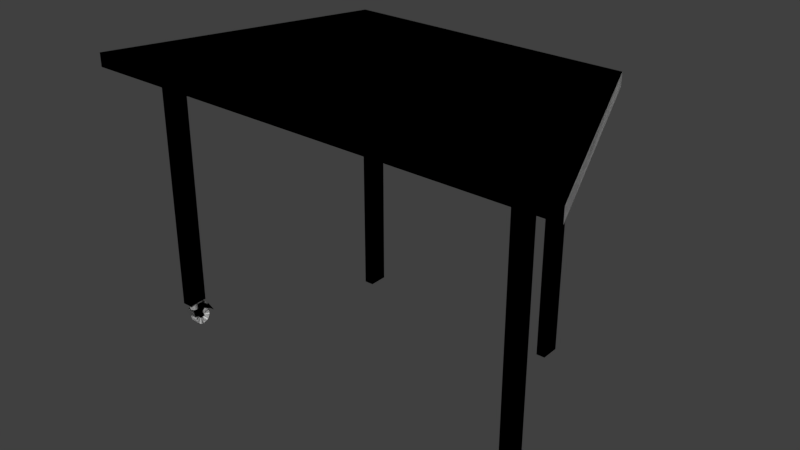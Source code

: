 # Source: trapezoid_table.blend  (saved by Blender 2.79.0; exported with 4.5.12 LTS)
import bpy
from mathutils import Matrix  # noqa: F401  (used for matrix-valued properties, if any)

bpy.ops.wm.read_factory_settings(use_empty=True)
scene = bpy.context.scene
scene.name = 'Scene'

# ---- collections
col_collection_11 = bpy.data.collections.new('Collection 11'); scene.collection.children.link(col_collection_11)

# ---- materials (node trees are filled in below, after node groups)
mat_material_001 = bpy.data.materials.new('Material_001')
mat_material_001.alpha_threshold = 0.0
mat_material_001.specular_color = (0.5, 0.5, 0.5)
mat_material_001.roughness = 0.5
mat_material_002 = bpy.data.materials.new('Material_002')
mat_material_002.alpha_threshold = 0.0
mat_material_002.specular_color = (0.5, 0.5, 0.5)
mat_material_002.roughness = 0.5
mat_material_003 = bpy.data.materials.new('Material.003')
mat_material_003.alpha_threshold = 0.0
mat_material_003.specular_color = (0.5, 0.5, 0.5)
mat_material_003.roughness = 0.5
mat_material_001_1 = bpy.data.materials.new('Material.001')
mat_material_001_1.alpha_threshold = 0.0
mat_material_001_1.roughness = 0.5
mat_material_002_1 = bpy.data.materials.new('Material.002')
mat_material_002_1.alpha_threshold = 0.0
mat_material_002_1.roughness = 0.5
mat_material = bpy.data.materials.new('Material')
mat_material.alpha_threshold = 0.0
mat_material.roughness = 0.5

# ---- material node trees
mat_material_001_1.use_nodes = True; mat_material_001_1.node_tree.nodes.clear()
_N = mat_material_001_1.node_tree.nodes; _L = mat_material_001_1.node_tree.links
n0 = _N.new('ShaderNodeOutputMaterial'); n0.name = 'Material Output'; n0.location = (460, 300)
n1 = _N.new('ShaderNodeBsdfDiffuse'); n1.name = 'Diffuse BSDF'; n1.location = (10, 300)
n1.inputs[0].default_value = (0.233, 0.233, 0.233, 1.0)
n2 = _N.new('ShaderNodeMixShader'); n2.name = 'Mix Shader'; n2.location = (240, 313)
n3 = _N.new('ShaderNodeBsdfAnisotropic'); n3.name = 'Glossy BSDF'; n3.location = (2, 170)
n3.distribution = 'GGX'
n3.inputs[1].default_value = 0.4472
_L.new(n1.outputs[0], n2.inputs[1])
_L.new(n2.outputs[0], n0.inputs[0])
_L.new(n3.outputs[0], n2.inputs[2])
n0.is_active_output = True
mat_material_002_1.use_nodes = True; mat_material_002_1.node_tree.nodes.clear()
_N = mat_material_002_1.node_tree.nodes; _L = mat_material_002_1.node_tree.links
n0 = _N.new('ShaderNodeOutputMaterial'); n0.name = 'Material Output'; n0.location = (300, 300)
n1 = _N.new('ShaderNodeBsdfDiffuse'); n1.name = 'Diffuse BSDF'; n1.location = (10, 300)
n1.inputs[0].default_value = (0.0985, 0.0985, 0.0985, 1.0)
_L.new(n1.outputs[0], n0.inputs[0])
n0.is_active_output = True
mat_material.use_nodes = True; mat_material.node_tree.nodes.clear()
_N = mat_material.node_tree.nodes; _L = mat_material.node_tree.links
n0 = _N.new('ShaderNodeOutputMaterial'); n0.name = 'Material Output'; n0.location = (300, 300)
n1 = _N.new('ShaderNodeBsdfDiffuse'); n1.name = 'Diffuse BSDF'; n1.location = (10, 300)
_L.new(n1.outputs[0], n0.inputs[0])
n0.is_active_output = True

# ---- world
world_world = bpy.data.worlds.new('World'); scene.world = world_world
world_world.color = (0.05088, 0.05088, 0.05088)
world_world.use_sun_shadow = False
world_world.sun_shadow_jitter_overblur = 0.0
world_world.cycles.sampling_method = 'MANUAL'

# ---- meshes
me_cylinder_000 = bpy.data.meshes.new('Cylinder.000')
me_cylinder_000.from_pydata([(49.84, 21.88, 57.38), (49.84, 21.88, 59.38), (50.04, 21.86, 57.38), (50.04, 21.86, 59.38), (50.22, 21.81, 57.38), (50.22, 21.81, 59.38), (50.4, 21.71, 57.38), (50.4, 21.71, 59.38), (50.55, 21.59, 57.38), (50.55, 21.59, 59.38), (50.67, 21.44, 57.38), (50.67, 21.44, 59.38), (50.77, 21.27, 57.38), (50.77, 21.27, 59.38), (50.82, 21.08, 57.38), (50.82, 21.08, 59.38), (50.84, 20.88, 57.38), (50.84, 20.88, 59.38), (50.82, 20.69, 57.38), (50.82, 20.69, 59.38), (50.77, 20.5, 57.38), (50.77, 20.5, 59.38), (50.67, 20.33, 57.38), (50.67, 20.33, 59.38), (50.55, 20.18, 57.38), (50.55, 20.18, 59.38), (50.4, 20.05, 57.38), (50.4, 20.05, 59.38), (50.22, 19.96, 57.38), (50.22, 19.96, 59.38), (50.04, 19.9, 57.38), (50.04, 19.9, 59.38), (49.84, 19.88, 57.38), (49.84, 19.88, 59.38), (49.65, 19.9, 57.38), (49.65, 19.9, 59.38), (49.46, 19.96, 57.38), (49.46, 19.96, 59.38), (49.29, 20.05, 57.38), (49.29, 20.05, 59.38), (49.13, 20.18, 57.38), (49.13, 20.18, 59.38), (49.01, 20.33, 57.38), (49.01, 20.33, 59.38), (48.92, 20.5, 57.38), (48.92, 20.5, 59.38), (48.86, 20.69, 57.38), (48.86, 20.69, 59.38), (48.84, 20.88, 57.38), (48.84, 20.88, 59.38), (48.86, 21.08, 57.38), (48.86, 21.08, 59.38), (48.92, 21.27, 57.38), (48.92, 21.27, 59.38), (49.01, 21.44, 57.38), (49.01, 21.44, 59.38), (49.13, 21.59, 57.38), (49.13, 21.59, 59.38), (49.29, 21.71, 57.38), (49.29, 21.71, 59.38), (49.46, 21.81, 57.38), (49.46, 21.81, 59.38), (49.65, 21.86, 57.38), (49.65, 21.86, 59.38), (48.79, 21.22, 62.21), (50.78, 21.22, 62.21), (48.79, 21.17, 61.78), (50.78, 21.17, 61.78), (48.79, 21.05, 61.37), (50.78, 21.05, 61.37), (48.79, 20.85, 60.99), (50.78, 20.85, 60.99), (48.79, 20.57, 60.66), (50.78, 20.57, 60.66), (48.79, 20.24, 60.38), (50.78, 20.24, 60.38), (48.79, 19.86, 60.18), (50.78, 19.86, 60.18), (48.79, 19.45, 60.05), (50.78, 19.45, 60.05), (48.79, 19.02, 60.01), (50.78, 19.02, 60.01), (48.79, 18.59, 60.05), (50.78, 18.59, 60.05), (48.79, 18.17, 60.18), (50.78, 18.17, 60.18), (48.79, 17.79, 60.38), (50.78, 17.79, 60.38), (48.79, 17.46, 60.66), (50.78, 17.46, 60.66), (48.79, 17.19, 60.99), (50.78, 17.19, 60.99), (48.79, 16.98, 61.37), (50.78, 16.98, 61.37), (48.79, 16.86, 61.78), (50.78, 16.86, 61.78), (48.79, 16.82, 62.21), (50.78, 16.82, 62.21), (48.79, 16.86, 62.64), (50.78, 16.86, 62.64), (48.79, 16.98, 63.06), (50.78, 16.98, 63.06), (48.79, 17.19, 63.44), (50.78, 17.19, 63.44), (48.79, 17.46, 63.77), (50.78, 17.46, 63.77), (48.79, 17.79, 64.04), (50.78, 17.79, 64.04), (48.79, 18.17, 64.25), (50.78, 18.17, 64.25), (48.79, 18.59, 64.37), (50.78, 18.59, 64.37), (48.79, 19.02, 64.41), (50.78, 19.02, 64.41), (48.79, 19.45, 64.37), (50.78, 19.45, 64.37), (48.79, 19.86, 64.25), (50.78, 19.86, 64.25), (48.79, 20.24, 64.04), (50.78, 20.24, 64.04), (48.79, 20.57, 63.77), (50.78, 20.57, 63.77), (48.79, 20.85, 63.44), (50.78, 20.85, 63.44), (48.79, 21.05, 63.06), (50.78, 21.05, 63.06), (48.79, 21.17, 62.64), (50.78, 21.17, 62.64), (50.34, 19.74, 62.07), (50.34, 19.75, 62.21), (50.34, 19.69, 61.93), (50.34, 19.63, 61.81), (50.34, 19.53, 61.69), (50.34, 19.42, 61.6), (50.34, 19.3, 61.54), (50.34, 19.16, 61.49), (50.34, 19.02, 61.48), (50.34, 18.87, 61.49), (50.34, 18.74, 61.54), (50.34, 18.61, 61.6), (50.34, 18.5, 61.69), (50.34, 18.41, 61.81), (50.34, 18.34, 61.93), (50.34, 18.3, 62.07), (50.34, 18.28, 62.21), (50.34, 18.3, 62.36), (50.34, 18.34, 62.49), (50.34, 18.41, 62.62), (50.34, 18.5, 62.73), (50.34, 18.61, 62.82), (50.34, 18.74, 62.89), (50.34, 18.87, 62.93), (50.34, 19.02, 62.95), (50.34, 19.16, 62.93), (50.34, 19.3, 62.89), (50.34, 19.42, 62.82), (50.34, 19.53, 62.73), (50.34, 19.63, 62.62), (50.34, 19.69, 62.49), (50.34, 19.74, 62.36), (49.38, 19.8, 62.21), (49.38, 19.79, 62.06), (49.38, 19.74, 61.91), (49.38, 19.67, 61.78), (49.38, 19.57, 61.66), (49.38, 19.45, 61.56), (49.38, 19.32, 61.49), (49.38, 19.17, 61.44), (49.38, 19.02, 61.43), (49.38, 18.86, 61.44), (49.38, 18.72, 61.49), (49.38, 18.58, 61.56), (49.38, 18.46, 61.66), (49.38, 18.36, 61.78), (49.38, 18.29, 61.91), (49.38, 18.24, 62.06), (49.38, 18.23, 62.21), (49.38, 18.24, 62.37), (49.38, 18.29, 62.51), (49.38, 18.36, 62.65), (49.38, 18.46, 62.77), (49.38, 18.58, 62.87), (49.38, 18.72, 62.94), (49.38, 18.86, 62.98), (49.38, 19.02, 63.0), (49.38, 19.17, 62.98), (49.38, 19.32, 62.94), (49.38, 19.45, 62.87), (49.38, 19.57, 62.77), (49.38, 19.67, 62.65), (49.38, 19.74, 62.51), (49.38, 19.79, 62.37), (50.82, 21.47, 61.5), (50.82, 21.96, 59.46), (50.82, 19.92, 61.5), (50.82, 19.92, 59.46), (48.78, 21.47, 61.5), (48.78, 21.96, 59.46), (48.78, 19.92, 61.5), (48.78, 19.92, 59.46), (50.82, 18.44, 59.46), (50.82, 18.44, 60.06), (48.78, 18.44, 60.06), (48.78, 18.44, 59.46), (50.82, 16.75, 59.46), (50.82, 15.19, 62.02), (48.78, 15.19, 62.02), (48.78, 16.75, 59.46), (50.82, 16.75, 59.46), (48.78, 16.75, 59.46), (48.78, 16.4, 61.04), (48.78, 17.18, 58.91), (50.82, 16.4, 61.04), (50.82, 17.18, 58.91), (48.78, 17.25, 59.46), (50.82, 17.25, 59.46), (48.78, 16.51, 60.98), (50.82, 16.51, 60.98), (48.78, 19.18, 60.78), (48.78, 19.18, 59.46), (50.82, 19.18, 60.78), (50.82, 19.18, 59.46), (49.46, 19.92, 61.5), (50.14, 19.92, 61.5), (50.14, 19.92, 59.46), (49.46, 19.92, 59.46), (50.14, 21.47, 61.5), (49.46, 21.47, 61.5), (49.46, 21.96, 59.46), (50.14, 21.96, 59.46), (49.46, 18.44, 60.06), (50.14, 18.44, 60.06), (50.14, 18.44, 59.46), (49.46, 18.44, 59.46), (49.46, 15.19, 62.02), (50.14, 15.19, 62.02), (50.14, 16.75, 59.46), (49.46, 16.75, 59.46), (49.46, 17.18, 58.91), (50.14, 17.18, 58.91), (50.14, 16.4, 61.04), (49.46, 16.4, 61.04), (50.14, 16.51, 60.98), (49.46, 16.51, 60.98), (49.46, 17.25, 59.46), (50.14, 17.25, 59.46), (49.46, 19.18, 59.46), (50.14, 19.18, 59.46), (50.14, 19.18, 60.78), (49.46, 19.18, 60.78), (50.14, 18.96, 62.37), (50.82, 18.96, 62.37), (50.82, 18.57, 62.1), (50.14, 18.57, 62.1), (48.78, 19.01, 62.23), (48.78, 18.67, 61.97), (49.46, 18.67, 61.97), (49.46, 19.01, 62.23), (-48.9, 21.47, 61.5), (-48.9, 21.96, 59.46), (-48.9, 19.92, 61.5), (-48.9, 19.92, 59.46), (-50.94, 21.47, 61.5), (-50.94, 21.96, 59.46), (-50.94, 19.92, 61.5), (-50.94, 19.92, 59.46), (-48.9, 18.45, 59.46), (-48.9, 18.45, 60.06), (-50.94, 18.45, 60.06), (-50.94, 18.45, 59.46), (-48.9, 16.75, 59.46), (-48.9, 15.19, 62.02), (-50.94, 15.19, 62.02), (-50.94, 16.75, 59.46), (-48.9, 16.75, 59.46), (-50.94, 16.75, 59.46), (-50.94, 16.4, 61.04), (-50.94, 17.18, 58.91), (-48.9, 16.4, 61.04), (-48.9, 17.18, 58.91), (-50.94, 17.25, 59.46), (-48.9, 17.25, 59.46), (-50.94, 16.51, 60.98), (-48.9, 16.51, 60.98), (-50.94, 19.18, 60.78), (-50.94, 19.18, 59.46), (-48.9, 19.18, 60.78), (-48.9, 19.18, 59.46), (-50.26, 19.92, 61.5), (-49.58, 19.92, 61.5), (-49.58, 19.92, 59.46), (-50.26, 19.92, 59.46), (-49.58, 21.47, 61.5), (-50.26, 21.47, 61.5), (-50.26, 21.96, 59.46), (-49.58, 21.96, 59.46), (-50.26, 18.45, 60.06), (-49.58, 18.45, 60.06), (-49.58, 18.45, 59.46), (-50.26, 18.45, 59.46), (-50.26, 15.19, 62.02), (-49.58, 15.19, 62.02), (-49.58, 16.75, 59.46), (-50.26, 16.75, 59.46), (-50.26, 17.18, 58.91), (-49.58, 17.18, 58.91), (-49.58, 16.4, 61.04), (-50.26, 16.4, 61.04), (-49.58, 16.51, 60.98), (-50.26, 16.51, 60.98), (-50.26, 17.25, 59.46), (-49.58, 17.25, 59.46), (-50.26, 19.18, 59.46), (-49.58, 19.18, 59.46), (-49.58, 19.18, 60.78), (-50.26, 19.18, 60.78), (-49.58, 18.96, 62.37), (-48.9, 18.96, 62.37), (-48.9, 18.57, 62.1), (-49.58, 18.57, 62.1), (-50.94, 19.01, 62.23), (-50.94, 18.67, 61.97), (-50.26, 18.67, 61.97), (-50.26, 19.01, 62.23), (-49.88, 21.88, 57.38), (-49.88, 21.88, 59.38), (-49.69, 21.86, 57.38), (-49.69, 21.86, 59.38), (-49.5, 21.81, 57.38), (-49.5, 21.81, 59.38), (-49.33, 21.71, 57.38), (-49.33, 21.71, 59.38), (-49.17, 21.59, 57.38), (-49.17, 21.59, 59.38), (-49.05, 21.44, 57.38), (-49.05, 21.44, 59.38), (-48.96, 21.27, 57.38), (-48.96, 21.27, 59.38), (-48.9, 21.08, 57.38), (-48.9, 21.08, 59.38), (-48.88, 20.88, 57.38), (-48.88, 20.88, 59.38), (-48.9, 20.69, 57.38), (-48.9, 20.69, 59.38), (-48.96, 20.5, 57.38), (-48.96, 20.5, 59.38), (-49.05, 20.33, 57.38), (-49.05, 20.33, 59.38), (-49.17, 20.18, 57.38), (-49.17, 20.18, 59.38), (-49.33, 20.05, 57.38), (-49.33, 20.05, 59.38), (-49.5, 19.96, 57.38), (-49.5, 19.96, 59.38), (-49.69, 19.9, 57.38), (-49.69, 19.9, 59.38), (-49.88, 19.88, 57.38), (-49.88, 19.88, 59.38), (-50.08, 19.9, 57.38), (-50.08, 19.9, 59.38), (-50.26, 19.96, 57.38), (-50.26, 19.96, 59.38), (-50.44, 20.05, 57.38), (-50.44, 20.05, 59.38), (-50.59, 20.18, 57.38), (-50.59, 20.18, 59.38), (-50.71, 20.33, 57.38), (-50.71, 20.33, 59.38), (-50.81, 20.5, 57.38), (-50.81, 20.5, 59.38), (-50.86, 20.69, 57.38), (-50.86, 20.69, 59.38), (-50.88, 20.88, 57.38), (-50.88, 20.88, 59.38), (-50.86, 21.08, 57.38), (-50.86, 21.08, 59.38), (-50.81, 21.27, 57.38), (-50.81, 21.27, 59.38), (-50.71, 21.44, 57.38), (-50.71, 21.44, 59.38), (-50.59, 21.59, 57.38), (-50.59, 21.59, 59.38), (-50.44, 21.71, 57.38), (-50.44, 21.71, 59.38), (-50.26, 21.81, 57.38), (-50.26, 21.81, 59.38), (-50.08, 21.86, 57.38), (-50.08, 21.86, 59.38), (-50.93, 21.22, 62.21), (-48.95, 21.22, 62.21), (-50.93, 21.17, 61.78), (-48.95, 21.17, 61.78), (-50.93, 21.05, 61.37), (-48.95, 21.05, 61.37), (-50.93, 20.85, 60.99), (-48.95, 20.85, 60.99), (-50.93, 20.57, 60.66), (-48.95, 20.57, 60.66), (-50.93, 20.24, 60.38), (-48.95, 20.24, 60.38), (-50.93, 19.86, 60.18), (-48.95, 19.86, 60.18), (-50.93, 19.45, 60.05), (-48.95, 19.45, 60.05), (-50.93, 19.02, 60.01), (-48.95, 19.02, 60.01), (-50.93, 18.59, 60.05), (-48.95, 18.59, 60.05), (-50.93, 18.17, 60.18), (-48.95, 18.17, 60.18), (-50.93, 17.79, 60.38), (-48.95, 17.79, 60.38), (-50.93, 17.46, 60.66), (-48.95, 17.46, 60.66), (-50.93, 17.19, 60.99), (-48.95, 17.19, 60.99), (-50.93, 16.98, 61.37), (-48.95, 16.98, 61.37), (-50.93, 16.86, 61.78), (-48.95, 16.86, 61.78), (-50.93, 16.82, 62.21), (-48.95, 16.82, 62.21), (-50.93, 16.86, 62.64), (-48.95, 16.86, 62.64), (-50.93, 16.98, 63.06), (-48.95, 16.98, 63.06), (-50.93, 17.19, 63.44), (-48.95, 17.19, 63.44), (-50.93, 17.46, 63.77), (-48.95, 17.46, 63.77), (-50.93, 17.79, 64.04), (-48.95, 17.79, 64.04), (-50.93, 18.17, 64.25), (-48.95, 18.17, 64.25), (-50.93, 18.59, 64.37), (-48.95, 18.59, 64.37), (-50.93, 19.02, 64.41), (-48.95, 19.02, 64.41), (-50.93, 19.45, 64.37), (-48.95, 19.45, 64.37), (-50.93, 19.86, 64.25), (-48.95, 19.86, 64.25), (-50.93, 20.24, 64.04), (-48.95, 20.24, 64.04), (-50.93, 20.57, 63.77), (-48.95, 20.57, 63.77), (-50.93, 20.85, 63.44), (-48.95, 20.85, 63.44), (-50.93, 21.05, 63.06), (-48.95, 21.05, 63.06), (-50.93, 21.17, 62.64), (-48.95, 21.17, 62.64), (-49.38, 19.74, 62.07), (-49.38, 19.75, 62.21), (-49.38, 19.69, 61.93), (-49.38, 19.63, 61.81), (-49.38, 19.53, 61.69), (-49.38, 19.42, 61.6), (-49.38, 19.3, 61.54), (-49.38, 19.16, 61.49), (-49.38, 19.02, 61.48), (-49.38, 18.87, 61.49), (-49.38, 18.74, 61.54), (-49.38, 18.61, 61.6), (-49.38, 18.5, 61.69), (-49.38, 18.41, 61.81), (-49.38, 18.34, 61.93), (-49.38, 18.3, 62.07), (-49.38, 18.28, 62.21), (-49.38, 18.3, 62.36), (-49.38, 18.34, 62.49), (-49.38, 18.41, 62.62), (-49.38, 18.5, 62.73), (-49.38, 18.61, 62.82), (-49.38, 18.74, 62.89), (-49.38, 18.87, 62.93), (-49.38, 19.02, 62.95), (-49.38, 19.16, 62.93), (-49.38, 19.3, 62.89), (-49.38, 19.42, 62.82), (-49.38, 19.53, 62.73), (-49.38, 19.63, 62.62), (-49.38, 19.69, 62.49), (-49.38, 19.74, 62.36), (-50.35, 19.8, 62.21), (-50.35, 19.79, 62.06), (-50.35, 19.74, 61.91), (-50.35, 19.67, 61.78), (-50.35, 19.57, 61.66), (-50.35, 19.45, 61.56), (-50.35, 19.32, 61.49), (-50.35, 19.17, 61.44), (-50.35, 19.02, 61.43), (-50.35, 18.86, 61.44), (-50.35, 18.72, 61.49), (-50.35, 18.58, 61.56), (-50.35, 18.46, 61.66), (-50.35, 18.36, 61.78), (-50.35, 18.29, 61.91), (-50.35, 18.24, 62.06), (-50.35, 18.23, 62.21), (-50.35, 18.24, 62.37), (-50.35, 18.29, 62.51), (-50.35, 18.36, 62.65), (-50.35, 18.46, 62.77), (-50.35, 18.58, 62.87), (-50.35, 18.72, 62.94), (-50.35, 18.86, 62.98), (-50.35, 19.02, 63.0), (-50.35, 19.17, 62.98), (-50.35, 19.32, 62.94), (-50.35, 19.45, 62.87), (-50.35, 19.57, 62.77), (-50.35, 19.67, 62.65), (-50.35, 19.74, 62.51), (-50.35, 19.79, 62.37), (51.1, 22.96, 57.41), (51.1, 22.96, -6.369), (51.1, 17.86, 57.41), (51.1, 17.86, -6.369), (48.55, 22.96, 57.41), (48.55, 22.96, -6.369), (48.55, 17.86, 57.41), (48.55, 17.86, -6.369), (51.1, 22.96, -2.274), (51.1, 17.86, -2.274), (48.55, 17.86, -3.082), (48.55, 22.96, -3.082), (-51.09, 17.86, -6.369), (-51.09, 22.96, -6.369), (-51.09, 17.86, -2.274), (-51.09, 22.96, -2.274), (-48.69, 17.86, -6.369), (-48.69, 17.86, -3.082), (-48.69, 22.96, -6.369), (-48.69, 22.96, -3.082), (-51.09, 17.86, 58.05), (-51.09, 22.96, 58.05), (-48.69, 17.86, 58.05), (-48.69, 22.96, 58.05), (31.12, -25.61, 65.01), (31.12, -25.61, -6.369), (31.12, -30.71, 65.01), (31.12, -30.71, -6.369), (28.58, -25.61, 65.01), (28.58, -25.61, -6.369), (28.58, -30.71, 65.01), (28.58, -30.71, -6.369), (31.12, -25.61, -2.274), (31.12, -30.71, -2.274), (28.58, -30.71, -3.414), (28.58, -25.61, -3.414), (-28.92, -30.71, -6.369), (-28.92, -25.61, -6.369), (-28.92, -30.71, -2.274), (-28.92, -25.61, -2.274), (-26.52, -30.71, -6.369), (-26.52, -30.71, -3.414), (-26.52, -25.61, -6.369), (-26.52, -25.61, -3.414), (-28.92, -30.71, 64.99), (-28.92, -25.61, 64.99), (-26.52, -30.71, 64.99), (-26.52, -25.61, 64.99), (62.87, 30.73, -6.435), (62.87, 30.73, -10.0), (38.62, -35.55, -6.435), (38.62, -35.55, -10.0), (-64.6, 30.73, -6.435), (-64.6, 30.73, -10.0), (-37.78, -35.55, -6.435), (-37.78, -35.55, -10.0), (-33.19, -35.55, -6.435), (-33.19, -35.55, -10.0), (-56.92, 30.73, -6.435), (-56.92, 30.73, -10.0), (40.21, -31.19, -6.435), (40.21, -31.19, -10.0), (-39.55, -31.19, -6.435), (-39.55, -31.19, -10.0), (-34.75, -31.08, -10.0), (-34.75, -31.19, -6.435), (33.48, -35.55, -6.435), (54.3, 30.73, -10.0), (33.48, -35.55, -10.0), (54.3, 30.73, -6.435), (34.85, -31.19, -6.435), (34.85, -31.08, -10.0), (60.83, 25.16, -6.435), (-62.34, 25.16, -10.0), (-54.93, 25.26, -10.0), (-54.93, 25.16, -6.435), (60.83, 25.16, -10.0), (-62.34, 25.16, -6.435), (52.55, 25.16, -6.435), (52.55, 25.26, -10.0), (62.87, 30.73, -6.471), (38.62, -35.55, -6.471), (-37.78, -35.55, -6.47), (-64.6, 30.73, -6.47), (-56.92, 30.73, -6.47), (-33.19, -35.55, -6.47), (-39.55, -31.19, -6.47), (40.21, -31.19, -6.471), (33.48, -35.55, -6.471), (54.3, 30.73, -6.471), (60.83, 25.16, -6.471), (-62.34, 25.16, -6.47), (62.87, 30.73, -9.785), (38.62, -35.55, -9.785), (-37.78, -35.55, -9.785), (-64.6, 30.73, -9.785), (-56.92, 30.73, -9.785), (-33.19, -35.55, -9.785), (-39.55, -31.19, -9.785), (40.21, -31.19, -9.785), (33.48, -35.55, -9.785), (54.3, 30.73, -9.785), (60.83, 25.16, -9.785), (-62.34, 25.16, -9.785)], [(209, 208), (275, 274)], [(2, 1, 0), (4, 3, 2), (6, 5, 4), (8, 7, 6), (10, 9, 8), (12, 11, 10), (14, 13, 12), (16, 15, 14), (18, 17, 16), (20, 19, 18), (22, 21, 20), (24, 23, 22), (26, 25, 24), (28, 27, 26), (30, 29, 28), (32, 31, 30), (34, 33, 32), (36, 35, 34), (38, 37, 36), (40, 39, 38), (42, 41, 40), (44, 43, 42), (46, 45, 44), (48, 47, 46), (50, 49, 48), (52, 51, 50), (54, 53, 52), (56, 55, 54), (58, 57, 56), (60, 59, 58), (33, 49, 17), (62, 61, 60), (0, 63, 62), (34, 18, 2), (192, 195, 193), (219, 202, 218), (196, 199, 198), (192, 229, 226), (227, 198, 222), (229, 195, 224), (231, 220, 248), (233, 219, 246), (201, 221, 220), (206, 237, 234), (235, 212, 240), (237, 211, 238), (207, 206, 210), (238, 214, 244), (240, 217, 242), (214, 202, 203), (242, 201, 231), (244, 203, 233), (201, 215, 200), (212, 204, 217), (220, 195, 194), (246, 199, 225), (220, 253, 248), (199, 218, 198), (255, 198, 218), (249, 223, 222), (221, 224, 195), (247, 225, 224), (215, 232, 200), (245, 233, 232), (216, 230, 202), (243, 231, 230), (210, 243, 216), (241, 242, 243), (215, 239, 245), (239, 244, 245), (204, 239, 213), (236, 238, 239), (206, 241, 210), (234, 240, 241), (235, 204, 205), (234, 236, 235), (200, 247, 221), (232, 246, 247), (202, 249, 218), (230, 248, 249), (197, 225, 199), (228, 224, 225), (192, 223, 194), (226, 222, 223), (227, 197, 196), (226, 228, 227), (253, 251, 250), (253, 223, 248), (194, 252, 220), (250, 194, 223), (255, 257, 254), (222, 256, 249), (254, 222, 198), (256, 218, 249), (258, 261, 259), (285, 268, 284), (262, 265, 264), (258, 295, 292), (293, 264, 288), (295, 261, 290), (297, 286, 314), (299, 285, 312), (267, 287, 286), (272, 303, 300), (301, 278, 306), (303, 277, 304), (273, 272, 276), (304, 280, 310), (306, 283, 308), (280, 268, 269), (308, 267, 297), (310, 269, 299), (267, 281, 266), (278, 270, 283), (286, 261, 260), (312, 265, 291), (286, 319, 314), (265, 284, 264), (321, 264, 284), (315, 289, 288), (287, 290, 261), (313, 291, 290), (281, 298, 266), (311, 299, 298), (282, 296, 268), (309, 297, 296), (276, 309, 282), (307, 308, 309), (281, 305, 311), (305, 310, 311), (270, 305, 279), (302, 304, 305), (272, 307, 276), (300, 306, 307), (301, 270, 271), (300, 302, 301), (266, 313, 287), (298, 312, 313), (268, 315, 284), (296, 314, 315), (263, 291, 265), (294, 290, 291), (258, 289, 260), (292, 288, 289), (293, 263, 262), (292, 294, 293), (319, 317, 316), (319, 289, 314), (260, 318, 286), (316, 260, 289), (321, 323, 320), (288, 322, 315), (320, 288, 264), (322, 284, 315), (326, 325, 324), (328, 327, 326), (330, 329, 328), (332, 331, 330), (334, 333, 332), (336, 335, 334), (338, 337, 336), (340, 339, 338), (342, 341, 340), (344, 343, 342), (346, 345, 344), (348, 347, 346), (350, 349, 348), (352, 351, 350), (354, 353, 352), (356, 355, 354), (358, 357, 356), (360, 359, 358), (362, 361, 360), (364, 363, 362), (366, 365, 364), (368, 367, 366), (370, 369, 368), (372, 371, 370), (374, 373, 372), (376, 375, 374), (378, 377, 376), (380, 379, 378), (382, 381, 380), (384, 383, 382), (357, 375, 343), (386, 385, 384), (324, 387, 386), (358, 342, 374), (525, 517, 524), (526, 519, 525), (533, 528, 532), (527, 517, 521), (516, 522, 518), (523, 517, 519), (520, 524, 527), (520, 526, 522), (522, 525, 518), (518, 524, 516), (531, 528, 530), (528, 534, 532), (539, 533, 535), (529, 535, 534), (534, 527, 521), (535, 526, 527), (532, 521, 523), (533, 523, 526), (539, 536, 538), (531, 539, 535), (538, 530, 533), (536, 531, 530), (549, 541, 548), (550, 543, 549), (557, 552, 556), (551, 541, 545), (540, 546, 542), (545, 543, 547), (544, 548, 551), (544, 550, 546), (546, 549, 542), (542, 548, 540), (555, 552, 554), (552, 558, 556), (563, 557, 559), (553, 559, 558), (558, 551, 545), (551, 557, 550), (556, 545, 547), (557, 547, 550), (561, 562, 563), (555, 563, 559), (562, 554, 557), (560, 555, 554), (2, 3, 1), (4, 5, 3), (6, 7, 5), (8, 9, 7), (10, 11, 9), (12, 13, 11), (14, 15, 13), (16, 17, 15), (18, 19, 17), (20, 21, 19), (22, 23, 21), (24, 25, 23), (26, 27, 25), (28, 29, 27), (30, 31, 29), (32, 33, 31), (34, 35, 33), (36, 37, 35), (38, 39, 37), (40, 41, 39), (42, 43, 41), (44, 45, 43), (46, 47, 45), (48, 49, 47), (50, 51, 49), (52, 53, 51), (54, 55, 53), (56, 57, 55), (58, 59, 57), (60, 61, 59), (1, 3, 5), (5, 7, 1), (9, 11, 13), (13, 15, 17), (17, 19, 21), (21, 23, 25), (25, 27, 33), (29, 31, 33), (33, 35, 37), (37, 39, 41), (41, 43, 45), (45, 47, 41), (49, 51, 53), (53, 55, 57), (57, 59, 1), (61, 63, 1), (1, 7, 9), (9, 13, 1), (17, 21, 33), (27, 29, 33), (33, 37, 41), (41, 47, 49), (49, 53, 1), (59, 61, 1), (1, 13, 17), (21, 25, 33), (33, 41, 49), (53, 57, 1), (1, 17, 49), (62, 63, 61), (0, 1, 63), (2, 0, 62), (62, 60, 58), (58, 56, 54), (54, 52, 58), (50, 48, 46), (46, 44, 42), (42, 40, 34), (38, 36, 34), (34, 32, 26), (30, 28, 26), (26, 24, 22), (22, 20, 26), (18, 16, 14), (14, 12, 18), (10, 8, 6), (6, 4, 10), (2, 62, 50), (58, 52, 50), (50, 46, 34), (40, 38, 34), (32, 30, 26), (26, 20, 18), (18, 12, 2), (10, 4, 2), (62, 58, 50), (46, 42, 34), (34, 26, 18), (12, 10, 2), (2, 50, 34), (192, 194, 195), (219, 203, 202), (196, 197, 199), (192, 193, 229), (227, 196, 198), (229, 193, 195), (231, 201, 220), (233, 203, 219), (201, 200, 221), (206, 207, 237), (235, 205, 212), (237, 207, 211), (216, 214, 207), (211, 207, 214), (210, 216, 207), (238, 211, 214), (240, 212, 217), (214, 216, 202), (242, 217, 201), (244, 214, 203), (201, 217, 215), (215, 217, 204), (212, 205, 204), (204, 213, 215), (220, 221, 195), (246, 219, 199), (220, 252, 253), (199, 219, 218), (255, 254, 198), (249, 248, 223), (221, 247, 224), (247, 246, 225), (215, 245, 232), (245, 244, 233), (216, 243, 230), (243, 242, 231), (210, 241, 243), (241, 240, 242), (215, 213, 239), (239, 238, 244), (204, 236, 239), (236, 237, 238), (206, 234, 241), (234, 235, 240), (235, 236, 204), (234, 237, 236), (200, 232, 247), (232, 233, 246), (202, 230, 249), (230, 231, 248), (197, 228, 225), (228, 229, 224), (192, 226, 223), (226, 227, 222), (227, 228, 197), (226, 229, 228), (253, 252, 251), (253, 250, 223), (194, 251, 252), (250, 251, 194), (255, 256, 257), (222, 257, 256), (254, 257, 222), (256, 255, 218), (258, 260, 261), (285, 269, 268), (262, 263, 265), (258, 259, 295), (293, 262, 264), (295, 259, 261), (297, 267, 286), (299, 269, 285), (267, 266, 287), (272, 273, 303), (301, 271, 278), (303, 273, 277), (282, 280, 273), (277, 273, 280), (276, 282, 273), (304, 277, 280), (306, 278, 283), (280, 282, 268), (308, 283, 267), (310, 280, 269), (267, 283, 281), (281, 283, 270), (278, 271, 270), (270, 279, 281), (286, 287, 261), (312, 285, 265), (286, 318, 319), (265, 285, 284), (321, 320, 264), (315, 314, 289), (287, 313, 290), (313, 312, 291), (281, 311, 298), (311, 310, 299), (282, 309, 296), (309, 308, 297), (276, 307, 309), (307, 306, 308), (281, 279, 305), (305, 304, 310), (270, 302, 305), (302, 303, 304), (272, 300, 307), (300, 301, 306), (301, 302, 270), (300, 303, 302), (266, 298, 313), (298, 299, 312), (268, 296, 315), (296, 297, 314), (263, 294, 291), (294, 295, 290), (258, 292, 289), (292, 293, 288), (293, 294, 263), (292, 295, 294), (319, 318, 317), (319, 316, 289), (260, 317, 318), (316, 317, 260), (321, 322, 323), (288, 323, 322), (320, 323, 288), (322, 321, 284), (326, 327, 325), (328, 329, 327), (330, 331, 329), (332, 333, 331), (334, 335, 333), (336, 337, 335), (338, 339, 337), (340, 341, 339), (342, 343, 341), (344, 345, 343), (346, 347, 345), (348, 349, 347), (350, 351, 349), (352, 353, 351), (354, 355, 353), (356, 357, 355), (358, 359, 357), (360, 361, 359), (362, 363, 361), (364, 365, 363), (366, 367, 365), (368, 369, 367), (370, 371, 369), (372, 373, 371), (374, 375, 373), (376, 377, 375), (378, 379, 377), (380, 381, 379), (382, 383, 381), (384, 385, 383), (325, 327, 329), (329, 331, 333), (333, 335, 339), (337, 339, 335), (341, 343, 339), (345, 347, 343), (349, 351, 353), (353, 355, 357), (357, 359, 361), (361, 363, 365), (365, 367, 371), (369, 371, 367), (373, 375, 371), (377, 379, 375), (381, 383, 385), (385, 387, 325), (325, 329, 333), (333, 339, 325), (343, 347, 349), (349, 353, 357), (357, 361, 365), (365, 371, 357), (375, 379, 381), (381, 385, 325), (325, 339, 343), (343, 349, 357), (357, 371, 375), (375, 381, 325), (325, 343, 375), (386, 387, 385), (324, 325, 387), (326, 324, 386), (386, 384, 326), (382, 380, 378), (378, 376, 374), (374, 372, 370), (370, 368, 366), (366, 364, 362), (362, 360, 366), (358, 356, 354), (354, 352, 358), (350, 348, 346), (346, 344, 342), (342, 340, 338), (338, 336, 334), (334, 332, 330), (330, 328, 334), (326, 384, 382), (382, 378, 326), (374, 370, 366), (366, 360, 358), (358, 352, 350), (350, 346, 358), (342, 338, 326), (334, 328, 326), (326, 378, 374), (374, 366, 358), (358, 346, 342), (338, 334, 326), (326, 374, 342), (525, 519, 517), (526, 523, 519), (533, 530, 528), (527, 524, 517), (516, 520, 522), (523, 521, 517), (520, 516, 524), (520, 527, 526), (522, 526, 525), (518, 525, 524), (531, 529, 528), (528, 529, 534), (539, 538, 533), (529, 531, 535), (534, 535, 527), (535, 533, 526), (532, 534, 521), (533, 532, 523), (539, 537, 536), (531, 537, 539), (538, 536, 530), (536, 537, 531), (549, 543, 541), (550, 547, 543), (557, 554, 552), (551, 548, 541), (540, 544, 546), (545, 541, 543), (544, 540, 548), (544, 551, 550), (546, 550, 549), (542, 549, 548), (555, 553, 552), (552, 553, 558), (563, 562, 557), (553, 555, 559), (558, 559, 551), (551, 559, 557), (556, 558, 545), (557, 556, 547), (561, 560, 562), (555, 561, 563), (562, 560, 554), (560, 561, 555), (66, 65, 64), (68, 67, 66), (70, 69, 68), (72, 71, 70), (74, 73, 72), (76, 75, 74), (78, 77, 76), (80, 79, 78), (82, 81, 80), (84, 83, 82), (86, 85, 84), (88, 87, 86), (90, 89, 88), (92, 91, 90), (94, 93, 92), (96, 95, 94), (98, 97, 96), (100, 99, 98), (102, 101, 100), (104, 103, 102), (106, 105, 104), (108, 107, 106), (110, 109, 108), (112, 111, 110), (114, 113, 112), (114, 117, 115), (116, 119, 117), (120, 119, 118), (120, 123, 121), (122, 125, 123), (115, 152, 113), (124, 127, 125), (126, 65, 127), (68, 163, 70), (144, 152, 129), (131, 69, 71), (140, 87, 89), (107, 148, 105), (158, 123, 125), (81, 135, 79), (99, 144, 97), (117, 153, 115), (73, 131, 71), (141, 89, 91), (109, 149, 107), (159, 125, 127), (137, 81, 83), (101, 145, 99), (119, 154, 117), (75, 132, 73), (93, 141, 91), (151, 109, 111), (67, 129, 65), (65, 159, 127), (85, 137, 83), (147, 101, 103), (156, 119, 121), (134, 75, 77), (95, 142, 93), (152, 111, 113), (130, 67, 69), (87, 138, 85), (148, 103, 105), (123, 156, 121), (135, 77, 79), (144, 95, 97), (177, 165, 161), (86, 172, 88), (180, 106, 104), (122, 190, 124), (167, 80, 78), (176, 98, 96), (114, 186, 116), (70, 164, 72), (88, 173, 90), (106, 182, 108), (190, 126, 124), (80, 169, 82), (98, 178, 100), (186, 118, 116), (164, 74, 72), (173, 92, 90), (182, 110, 108), (64, 161, 66), (191, 64, 126), (82, 170, 84), (100, 179, 102), (118, 188, 120), (74, 166, 76), (92, 175, 94), (110, 184, 112), (161, 68, 66), (170, 86, 84), (102, 180, 104), (120, 189, 122), (166, 78, 76), (94, 176, 96), (184, 114, 112), (390, 389, 388), (392, 391, 390), (394, 393, 392), (396, 395, 394), (398, 397, 396), (400, 399, 398), (402, 401, 400), (404, 403, 402), (406, 405, 404), (408, 407, 406), (410, 409, 408), (412, 411, 410), (414, 413, 412), (416, 415, 414), (418, 417, 416), (420, 419, 418), (422, 421, 420), (424, 423, 422), (426, 425, 424), (428, 427, 426), (430, 429, 428), (432, 431, 430), (434, 433, 432), (436, 435, 434), (438, 437, 436), (438, 441, 439), (440, 443, 441), (444, 443, 442), (444, 447, 445), (446, 449, 447), (439, 476, 437), (448, 451, 449), (450, 389, 451), (392, 487, 394), (468, 476, 453), (455, 393, 395), (464, 411, 413), (431, 472, 429), (482, 447, 449), (405, 459, 403), (423, 468, 421), (441, 477, 439), (397, 455, 395), (465, 413, 415), (433, 473, 431), (483, 449, 451), (461, 405, 407), (425, 469, 423), (443, 478, 441), (399, 456, 397), (417, 465, 415), (475, 433, 435), (391, 453, 389), (389, 483, 451), (409, 461, 407), (471, 425, 427), (480, 443, 445), (458, 399, 401), (419, 466, 417), (476, 435, 437), (454, 391, 393), (411, 462, 409), (472, 427, 429), (447, 480, 445), (459, 401, 403), (468, 419, 421), (501, 489, 485), (410, 496, 412), (504, 430, 428), (446, 514, 448), (491, 404, 402), (500, 422, 420), (438, 510, 440), (394, 488, 396), (412, 497, 414), (430, 506, 432), (514, 450, 448), (404, 493, 406), (422, 502, 424), (510, 442, 440), (488, 398, 396), (497, 416, 414), (506, 434, 432), (388, 485, 390), (515, 388, 450), (406, 494, 408), (424, 503, 426), (442, 512, 444), (398, 490, 400), (416, 499, 418), (434, 508, 436), (485, 392, 390), (494, 410, 408), (426, 504, 428), (444, 513, 446), (490, 402, 400), (418, 500, 420), (508, 438, 436), (66, 67, 65), (68, 69, 67), (70, 71, 69), (72, 73, 71), (74, 75, 73), (76, 77, 75), (78, 79, 77), (80, 81, 79), (82, 83, 81), (84, 85, 83), (86, 87, 85), (88, 89, 87), (90, 91, 89), (92, 93, 91), (94, 95, 93), (96, 97, 95), (98, 99, 97), (100, 101, 99), (102, 103, 101), (104, 105, 103), (106, 107, 105), (108, 109, 107), (110, 111, 109), (112, 113, 111), (114, 115, 113), (114, 116, 117), (116, 118, 119), (120, 121, 119), (120, 122, 123), (122, 124, 125), (115, 153, 152), (124, 126, 127), (126, 64, 65), (68, 162, 163), (129, 128, 132), (130, 131, 132), (132, 133, 136), (134, 135, 136), (136, 137, 138), (138, 139, 136), (140, 141, 142), (142, 143, 140), (144, 145, 148), (146, 147, 148), (148, 149, 150), (150, 151, 152), (152, 153, 154), (154, 155, 156), (156, 157, 129), (158, 159, 129), (128, 130, 132), (133, 134, 136), (136, 139, 140), (140, 143, 144), (145, 146, 148), (148, 150, 144), (152, 154, 129), (157, 158, 129), (129, 132, 136), (136, 140, 144), (144, 150, 152), (154, 156, 129), (129, 136, 144), (131, 130, 69), (140, 139, 87), (107, 149, 148), (158, 157, 123), (81, 136, 135), (99, 145, 144), (117, 154, 153), (73, 132, 131), (141, 140, 89), (109, 150, 149), (159, 158, 125), (137, 136, 81), (101, 146, 145), (119, 155, 154), (75, 133, 132), (93, 142, 141), (151, 150, 109), (67, 128, 129), (65, 129, 159), (85, 138, 137), (147, 146, 101), (156, 155, 119), (134, 133, 75), (95, 143, 142), (152, 151, 111), (130, 128, 67), (87, 139, 138), (148, 147, 103), (123, 157, 156), (135, 134, 77), (144, 143, 95), (161, 160, 189), (191, 190, 189), (189, 188, 187), (187, 186, 185), (185, 184, 183), (183, 182, 181), (181, 180, 179), (179, 178, 181), (177, 176, 175), (175, 174, 177), (173, 172, 171), (171, 170, 169), (169, 168, 167), (167, 166, 165), (165, 164, 163), (163, 162, 165), (160, 191, 189), (189, 187, 161), (185, 183, 181), (181, 178, 177), (177, 174, 173), (173, 171, 177), (169, 167, 165), (165, 162, 161), (161, 187, 185), (185, 181, 161), (177, 171, 169), (169, 165, 177), (161, 181, 177), (86, 171, 172), (180, 181, 106), (122, 189, 190), (167, 168, 80), (176, 177, 98), (114, 185, 186), (70, 163, 164), (88, 172, 173), (106, 181, 182), (190, 191, 126), (80, 168, 169), (98, 177, 178), (186, 187, 118), (164, 165, 74), (173, 174, 92), (182, 183, 110), (64, 160, 161), (191, 160, 64), (82, 169, 170), (100, 178, 179), (118, 187, 188), (74, 165, 166), (92, 174, 175), (110, 183, 184), (161, 162, 68), (170, 171, 86), (102, 179, 180), (120, 188, 189), (166, 167, 78), (94, 175, 176), (184, 185, 114), (390, 391, 389), (392, 393, 391), (394, 395, 393), (396, 397, 395), (398, 399, 397), (400, 401, 399), (402, 403, 401), (404, 405, 403), (406, 407, 405), (408, 409, 407), (410, 411, 409), (412, 413, 411), (414, 415, 413), (416, 417, 415), (418, 419, 417), (420, 421, 419), (422, 423, 421), (424, 425, 423), (426, 427, 425), (428, 429, 427), (430, 431, 429), (432, 433, 431), (434, 435, 433), (436, 437, 435), (438, 439, 437), (438, 440, 441), (440, 442, 443), (444, 445, 443), (444, 446, 447), (446, 448, 449), (439, 477, 476), (448, 450, 451), (450, 388, 389), (392, 486, 487), (453, 452, 456), (454, 455, 456), (456, 457, 460), (458, 459, 460), (460, 461, 462), (462, 463, 460), (464, 465, 466), (466, 467, 464), (468, 469, 472), (470, 471, 472), (472, 473, 474), (474, 475, 476), (476, 477, 478), (478, 479, 480), (480, 481, 453), (482, 483, 453), (452, 454, 456), (457, 458, 460), (460, 463, 464), (464, 467, 468), (469, 470, 472), (472, 474, 468), (476, 478, 453), (481, 482, 453), (453, 456, 460), (460, 464, 468), (468, 474, 476), (478, 480, 453), (453, 460, 468), (455, 454, 393), (464, 463, 411), (431, 473, 472), (482, 481, 447), (405, 460, 459), (423, 469, 468), (441, 478, 477), (397, 456, 455), (465, 464, 413), (433, 474, 473), (483, 482, 449), (461, 460, 405), (425, 470, 469), (443, 479, 478), (399, 457, 456), (417, 466, 465), (475, 474, 433), (391, 452, 453), (389, 453, 483), (409, 462, 461), (471, 470, 425), (480, 479, 443), (458, 457, 399), (419, 467, 466), (476, 475, 435), (454, 452, 391), (411, 463, 462), (472, 471, 427), (447, 481, 480), (459, 458, 401), (468, 467, 419), (485, 484, 513), (515, 514, 513), (513, 512, 511), (511, 510, 509), (509, 508, 507), (507, 506, 505), (505, 504, 503), (503, 502, 505), (501, 500, 499), (499, 498, 501), (497, 496, 495), (495, 494, 493), (493, 492, 491), (491, 490, 489), (489, 488, 487), (487, 486, 489), (484, 515, 513), (513, 511, 485), (509, 507, 505), (505, 502, 501), (501, 498, 497), (497, 495, 501), (493, 491, 489), (489, 486, 485), (485, 511, 509), (509, 505, 485), (501, 495, 493), (493, 489, 501), (485, 505, 501), (410, 495, 496), (504, 505, 430), (446, 513, 514), (491, 492, 404), (500, 501, 422), (438, 509, 510), (394, 487, 488), (412, 496, 497), (430, 505, 506), (514, 515, 450), (404, 492, 493), (422, 501, 502), (510, 511, 442), (488, 489, 398), (497, 498, 416), (506, 507, 434), (388, 484, 485), (515, 484, 388), (406, 493, 494), (424, 502, 503), (442, 511, 512), (398, 489, 490), (416, 498, 499), (434, 507, 508), (485, 486, 392), (494, 495, 410), (426, 503, 504), (444, 512, 513), (490, 491, 402), (418, 499, 500), (508, 509, 438), (609, 577, 615), (610, 573, 613), (611, 589, 619), (608, 583, 617), (574, 593, 591), (583, 592, 595), (589, 575, 590), (585, 591, 594), (612, 569, 611), (613, 584, 616), (586, 572, 582), (571, 580, 573), (587, 567, 584), (581, 570, 572), (614, 571, 610), (615, 592, 618), (573, 587, 584), (566, 586, 582), (616, 567, 609), (588, 585, 594), (590, 583, 595), (617, 575, 612), (580, 595, 587), (576, 594, 586), (618, 565, 608), (594, 581, 586), (579, 590, 580), (595, 577, 587), (591, 578, 581), (619, 579, 614), (593, 602, 578), (588, 596, 564), (585, 600, 574), (582, 597, 566), (576, 606, 588), (578, 598, 570), (572, 604, 582), (574, 599, 568), (564, 605, 585), (568, 607, 593), (570, 601, 572), (566, 603, 576), (607, 614, 602), (606, 608, 596), (605, 612, 600), (604, 609, 597), (603, 618, 606), (602, 610, 598), (601, 616, 604), (600, 611, 599), (596, 617, 605), (599, 619, 607), (598, 613, 601), (597, 615, 603), (609, 567, 577), (610, 571, 573), (611, 569, 589), (608, 565, 583), (574, 568, 593), (583, 565, 592), (589, 569, 575), (585, 574, 591), (612, 575, 569), (613, 573, 584), (586, 581, 572), (571, 579, 580), (587, 577, 567), (581, 578, 570), (614, 579, 571), (615, 577, 592), (573, 580, 587), (566, 576, 586), (616, 584, 567), (588, 564, 585), (590, 575, 583), (617, 583, 575), (580, 590, 595), (576, 588, 594), (618, 592, 565), (594, 591, 581), (579, 589, 590), (595, 592, 577), (591, 593, 578), (619, 589, 579), (593, 607, 602), (588, 606, 596), (585, 605, 600), (582, 604, 597), (576, 603, 606), (578, 602, 598), (572, 601, 604), (574, 600, 599), (564, 596, 605), (568, 599, 607), (570, 598, 601), (566, 597, 603), (607, 619, 614), (606, 618, 608), (605, 617, 612), (604, 616, 609), (603, 615, 618), (602, 614, 610), (601, 613, 616), (600, 612, 611), (596, 608, 617), (599, 611, 619), (598, 610, 613), (597, 609, 615)])
me_cylinder_000.polygons.foreach_set('material_index', [0, 0, 0, 0, 0, 0, 0, 0, 0, 0, 0, 0, 0, 0, 0, 0, 0, 0, 0, 0, 0, 0, 0, 0, 0, 0, 0, 0, 0, 0, 0, 0, 0, 0, 0, 0, 0, 0, 0, 0, 0, 0, 0, 0, 0, 0, 0, 0, 0, 0, 0, 0, 0, 0, 0, 0, 0, 0, 0, 0, 0, 0, 0, 0, 0, 0, 0, 0, 0, 0, 0, 0, 0, 0, 0, 0, 0, 0, 0, 0, 0, 0, 0, 0, 0, 0, 0, 0, 0, 0, 0, 0, 0, 0, 0, 0, 0, 0, 0, 0, 0, 0, 0, 0, 0, 0, 0, 0, 0, 0, 0, 0, 0, 0, 0, 0, 0, 0, 0, 0, 0, 0, 0, 0, 0, 0, 0, 0, 0, 0, 0, 0, 0, 0, 0, 0, 0, 0, 0, 0, 0, 0, 0, 0, 0, 0, 0, 0, 0, 0, 0, 0, 0, 0, 0, 0, 0, 0, 0, 0, 0, 0, 0, 0, 0, 0, 0, 0, 0, 0, 0, 0, 0, 0, 0, 0, 0, 0, 0, 0, 0, 0, 0, 0, 0, 0, 0, 0, 0, 0, 0, 0, 0, 0, 0, 0, 0, 0, 0, 0, 0, 0, 0, 0, 0, 0, 0, 0, 0, 0, 0, 0, 0, 0, 0, 0, 0, 0, 0, 0, 0, 0, 0, 0, 0, 0, 0, 0, 0, 0, 0, 0, 0, 0, 0, 0, 0, 0, 0, 0, 0, 0, 0, 0, 0, 0, 0, 0, 0, 0, 0, 0, 0, 0, 0, 0, 0, 0, 0, 0, 0, 0, 0, 0, 0, 0, 0, 0, 0, 0, 0, 0, 0, 0, 0, 0, 0, 0, 0, 0, 0, 0, 0, 0, 0, 0, 0, 0, 0, 0, 0, 0, 0, 0, 0, 0, 0, 0, 0, 0, 0, 0, 0, 0, 0, 0, 0, 0, 0, 0, 0, 0, 0, 0, 0, 0, 0, 0, 0, 0, 0, 0, 0, 0, 0, 0, 0, 0, 0, 0, 0, 0, 0, 0, 0, 0, 0, 0, 0, 0, 0, 0, 0, 0, 0, 0, 0, 0, 0, 0, 0, 0, 0, 0, 0, 0, 0, 0, 0, 0, 0, 0, 0, 0, 0, 0, 0, 0, 0, 0, 0, 0, 0, 0, 0, 0, 0, 0, 0, 0, 0, 0, 0, 0, 0, 0, 0, 0, 0, 0, 0, 0, 0, 0, 0, 0, 0, 0, 0, 0, 0, 0, 0, 0, 0, 0, 0, 0, 0, 0, 0, 0, 0, 0, 0, 0, 0, 0, 0, 0, 0, 0, 0, 0, 0, 0, 0, 0, 0, 0, 0, 0, 0, 0, 0, 0, 0, 0, 0, 0, 0, 0, 0, 0, 0, 0, 0, 0, 0, 0, 0, 0, 0, 0, 0, 0, 0, 0, 0, 0, 0, 0, 0, 0, 0, 0, 0, 0, 0, 0, 0, 0, 0, 0, 0, 0, 0, 0, 0, 0, 0, 0, 0, 0, 0, 0, 0, 0, 0, 0, 0, 0, 0, 0, 0, 0, 0, 0, 0, 0, 0, 0, 0, 0, 0, 0, 0, 0, 0, 0, 0, 0, 0, 0, 0, 0, 0, 0, 0, 0, 0, 0, 0, 0, 0, 0, 0, 0, 0, 0, 0, 0, 0, 0, 0, 0, 0, 0, 0, 0, 0, 0, 0, 0, 0, 0, 0, 0, 0, 0, 0, 0, 0, 0, 0, 0, 0, 0, 0, 0, 0, 0, 0, 0, 0, 0, 0, 0, 0, 0, 0, 0, 0, 0, 0, 0, 0, 0, 0, 0, 0, 0, 0, 0, 1, 1, 1, 1, 1, 1, 1, 1, 1, 1, 1, 1, 1, 1, 1, 1, 1, 1, 1, 1, 1, 1, 1, 1, 1, 1, 1, 1, 1, 1, 1, 1, 1, 1, 1, 1, 1, 1, 1, 1, 1, 1, 1, 1, 1, 1, 1, 1, 1, 1, 1, 1, 1, 1, 1, 1, 1, 1, 1, 1, 1, 1, 1, 1, 1, 1, 1, 1, 1, 1, 1, 1, 1, 1, 1, 1, 1, 1, 1, 1, 1, 1, 1, 1, 1, 1, 1, 1, 1, 1, 1, 1, 1, 1, 1, 1, 1, 1, 1, 1, 1, 1, 1, 1, 1, 1, 1, 1, 1, 1, 1, 1, 1, 1, 1, 1, 1, 1, 1, 1, 1, 1, 1, 1, 1, 1, 1, 1, 1, 1, 1, 1, 1, 1, 1, 1, 1, 1, 1, 1, 1, 1, 1, 1, 1, 1, 1, 1, 1, 1, 1, 1, 1, 1, 1, 1, 1, 1, 1, 1, 1, 1, 1, 1, 1, 1, 1, 1, 1, 1, 1, 1, 1, 1, 1, 1, 1, 1, 1, 1, 1, 1, 1, 1, 1, 1, 1, 1, 1, 1, 1, 1, 1, 1, 1, 1, 1, 1, 1, 1, 1, 1, 1, 1, 1, 1, 1, 1, 1, 1, 1, 1, 1, 1, 1, 1, 1, 1, 1, 1, 1, 1, 1, 1, 1, 1, 1, 1, 1, 1, 1, 1, 1, 1, 1, 1, 1, 1, 1, 1, 1, 1, 1, 1, 1, 1, 1, 1, 1, 1, 1, 1, 1, 1, 1, 1, 1, 1, 1, 1, 1, 1, 1, 1, 1, 1, 1, 1, 1, 1, 1, 1, 1, 1, 1, 1, 1, 1, 1, 1, 1, 1, 1, 1, 1, 1, 1, 1, 1, 1, 1, 1, 1, 1, 1, 1, 1, 1, 1, 1, 1, 1, 1, 1, 1, 1, 1, 1, 1, 1, 1, 1, 1, 1, 1, 1, 1, 1, 1, 1, 1, 1, 1, 1, 1, 1, 1, 1, 1, 1, 1, 1, 1, 1, 1, 1, 1, 1, 1, 1, 1, 1, 1, 1, 1, 1, 1, 1, 1, 1, 1, 1, 1, 1, 1, 1, 1, 1, 1, 1, 1, 1, 1, 1, 1, 1, 1, 1, 1, 1, 1, 1, 1, 1, 1, 1, 1, 1, 1, 1, 1, 1, 1, 1, 1, 1, 1, 1, 1, 1, 1, 1, 1, 1, 1, 1, 1, 1, 1, 1, 1, 1, 1, 1, 1, 1, 1, 1, 1, 1, 1, 1, 1, 1, 1, 1, 1, 1, 1, 1, 1, 1, 1, 1, 1, 1, 1, 1, 1, 1, 1, 1, 1, 1, 1, 1, 1, 1, 1, 1, 1, 1, 1, 1, 1, 1, 1, 1, 1, 1, 1, 1, 1, 1, 1, 1, 1, 1, 1, 1, 1, 1, 1, 1, 1, 1, 1, 1, 1, 1, 1, 1, 1, 1, 1, 1, 1, 1, 1, 1, 1, 1, 1, 1, 1, 1, 1, 1, 1, 1, 1, 1, 1, 1, 1, 1, 1, 1, 1, 1, 1, 1, 1, 1, 2, 2, 2, 2, 2, 2, 2, 2, 2, 2, 2, 2, 2, 2, 2, 2, 2, 2, 2, 2, 2, 2, 2, 2, 2, 2, 2, 2, 2, 2, 2, 2, 2, 2, 2, 2, 2, 2, 2, 2, 2, 2, 2, 2, 2, 2, 2, 2, 2, 2, 2, 2, 2, 2, 2, 2, 2, 2, 2, 2, 2, 2, 2, 2, 2, 2, 2, 2, 2, 2, 2, 2, 2, 2, 2, 2, 2, 2, 2, 2, 2, 2, 2, 2, 2, 2, 2, 2, 2, 2, 2, 2, 2, 2, 2, 2, 2, 2, 2, 2, 2, 2, 2, 2, 2, 2, 2, 2])
me_cylinder_000.materials.append(mat_material_001)
me_cylinder_000.materials.append(mat_material_002)
me_cylinder_000.materials.append(mat_material_003)
me_cylinder_000.use_remesh_preserve_volume = False
me_cylinder_000.use_remesh_preserve_attributes = False
me_cylinder_000.use_mirror_vertex_groups = False
me_cylinder_000.update()
me_cylinder_002 = bpy.data.meshes.new('Cylinder.002')
me_cylinder_002.from_pydata([(49.84, 21.88, 57.38), (49.84, 21.88, 59.38), (50.04, 21.86, 57.38), (50.04, 21.86, 59.38), (50.22, 21.81, 57.38), (50.22, 21.81, 59.38), (50.4, 21.71, 57.38), (50.4, 21.71, 59.38), (50.55, 21.59, 57.38), (50.55, 21.59, 59.38), (50.67, 21.44, 57.38), (50.67, 21.44, 59.38), (50.77, 21.27, 57.38), (50.77, 21.27, 59.38), (50.82, 21.08, 57.38), (50.82, 21.08, 59.38), (50.84, 20.88, 57.38), (50.84, 20.88, 59.38), (50.82, 20.69, 57.38), (50.82, 20.69, 59.38), (50.77, 20.5, 57.38), (50.77, 20.5, 59.38), (50.67, 20.33, 57.38), (50.67, 20.33, 59.38), (50.55, 20.18, 57.38), (50.55, 20.18, 59.38), (50.4, 20.05, 57.38), (50.4, 20.05, 59.38), (50.22, 19.96, 57.38), (50.22, 19.96, 59.38), (50.04, 19.9, 57.38), (50.04, 19.9, 59.38), (49.84, 19.88, 57.38), (49.84, 19.88, 59.38), (49.65, 19.9, 57.38), (49.65, 19.9, 59.38), (49.46, 19.96, 57.38), (49.46, 19.96, 59.38), (49.29, 20.05, 57.38), (49.29, 20.05, 59.38), (49.13, 20.18, 57.38), (49.13, 20.18, 59.38), (49.01, 20.33, 57.38), (49.01, 20.33, 59.38), (48.92, 20.5, 57.38), (48.92, 20.5, 59.38), (48.86, 20.69, 57.38), (48.86, 20.69, 59.38), (48.84, 20.88, 57.38), (48.84, 20.88, 59.38), (48.86, 21.08, 57.38), (48.86, 21.08, 59.38), (48.92, 21.27, 57.38), (48.92, 21.27, 59.38), (49.01, 21.44, 57.38), (49.01, 21.44, 59.38), (49.13, 21.59, 57.38), (49.13, 21.59, 59.38), (49.29, 21.71, 57.38), (49.29, 21.71, 59.38), (49.46, 21.81, 57.38), (49.46, 21.81, 59.38), (49.65, 21.86, 57.38), (49.65, 21.86, 59.38), (48.79, 21.22, 62.21), (50.78, 21.22, 62.21), (48.79, 21.17, 61.78), (50.78, 21.17, 61.78), (48.79, 21.05, 61.37), (50.78, 21.05, 61.37), (48.79, 20.85, 60.99), (50.78, 20.85, 60.99), (48.79, 20.57, 60.66), (50.78, 20.57, 60.66), (48.79, 20.24, 60.38), (50.78, 20.24, 60.38), (48.79, 19.86, 60.18), (50.78, 19.86, 60.18), (48.79, 19.45, 60.05), (50.78, 19.45, 60.05), (48.79, 19.02, 60.01), (50.78, 19.02, 60.01), (48.79, 18.59, 60.05), (50.78, 18.59, 60.05), (48.79, 18.17, 60.18), (50.78, 18.17, 60.18), (48.79, 17.79, 60.38), (50.78, 17.79, 60.38), (48.79, 17.46, 60.66), (50.78, 17.46, 60.66), (48.79, 17.19, 60.99), (50.78, 17.19, 60.99), (48.79, 16.98, 61.37), (50.78, 16.98, 61.37), (48.79, 16.86, 61.78), (50.78, 16.86, 61.78), (48.79, 16.82, 62.21), (50.78, 16.82, 62.21), (48.79, 16.86, 62.64), (50.78, 16.86, 62.64), (48.79, 16.98, 63.06), (50.78, 16.98, 63.06), (48.79, 17.19, 63.44), (50.78, 17.19, 63.44), (48.79, 17.46, 63.77), (50.78, 17.46, 63.77), (48.79, 17.79, 64.04), (50.78, 17.79, 64.04), (48.79, 18.17, 64.25), (50.78, 18.17, 64.25), (48.79, 18.59, 64.37), (50.78, 18.59, 64.37), (48.79, 19.02, 64.41), (50.78, 19.02, 64.41), (48.79, 19.45, 64.37), (50.78, 19.45, 64.37), (48.79, 19.86, 64.25), (50.78, 19.86, 64.25), (48.79, 20.24, 64.04), (50.78, 20.24, 64.04), (48.79, 20.57, 63.77), (50.78, 20.57, 63.77), (48.79, 20.85, 63.44), (50.78, 20.85, 63.44), (48.79, 21.05, 63.06), (50.78, 21.05, 63.06), (48.79, 21.17, 62.64), (50.78, 21.17, 62.64), (50.34, 19.74, 62.07), (50.34, 19.75, 62.21), (50.34, 19.69, 61.93), (50.34, 19.63, 61.81), (50.34, 19.53, 61.69), (50.34, 19.42, 61.6), (50.34, 19.3, 61.54), (50.34, 19.16, 61.49), (50.34, 19.02, 61.48), (50.34, 18.87, 61.49), (50.34, 18.74, 61.54), (50.34, 18.61, 61.6), (50.34, 18.5, 61.69), (50.34, 18.41, 61.81), (50.34, 18.34, 61.93), (50.34, 18.3, 62.07), (50.34, 18.28, 62.21), (50.34, 18.3, 62.36), (50.34, 18.34, 62.49), (50.34, 18.41, 62.62), (50.34, 18.5, 62.73), (50.34, 18.61, 62.82), (50.34, 18.74, 62.89), (50.34, 18.87, 62.93), (50.34, 19.02, 62.95), (50.34, 19.16, 62.93), (50.34, 19.3, 62.89), (50.34, 19.42, 62.82), (50.34, 19.53, 62.73), (50.34, 19.63, 62.62), (50.34, 19.69, 62.49), (50.34, 19.74, 62.36), (49.38, 19.8, 62.21), (49.38, 19.79, 62.06), (49.38, 19.74, 61.91), (49.38, 19.67, 61.78), (49.38, 19.57, 61.66), (49.38, 19.45, 61.56), (49.38, 19.32, 61.49), (49.38, 19.17, 61.44), (49.38, 19.02, 61.43), (49.38, 18.86, 61.44), (49.38, 18.72, 61.49), (49.38, 18.58, 61.56), (49.38, 18.46, 61.66), (49.38, 18.36, 61.78), (49.38, 18.29, 61.91), (49.38, 18.24, 62.06), (49.38, 18.23, 62.21), (49.38, 18.24, 62.37), (49.38, 18.29, 62.51), (49.38, 18.36, 62.65), (49.38, 18.46, 62.77), (49.38, 18.58, 62.87), (49.38, 18.72, 62.94), (49.38, 18.86, 62.98), (49.38, 19.02, 63.0), (49.38, 19.17, 62.98), (49.38, 19.32, 62.94), (49.38, 19.45, 62.87), (49.38, 19.57, 62.77), (49.38, 19.67, 62.65), (49.38, 19.74, 62.51), (49.38, 19.79, 62.37), (50.82, 21.47, 61.5), (50.82, 21.96, 59.46), (50.82, 19.92, 61.5), (50.82, 19.92, 59.46), (48.78, 21.47, 61.5), (48.78, 21.96, 59.46), (48.78, 19.92, 61.5), (48.78, 19.92, 59.46), (50.82, 18.44, 59.46), (50.82, 18.44, 60.06), (48.78, 18.44, 60.06), (48.78, 18.44, 59.46), (50.82, 16.75, 59.46), (50.82, 15.19, 62.02), (48.78, 15.19, 62.02), (48.78, 16.75, 59.46), (50.82, 16.75, 59.46), (48.78, 16.75, 59.46), (48.78, 16.4, 61.04), (48.78, 17.18, 58.91), (50.82, 16.4, 61.04), (50.82, 17.18, 58.91), (48.78, 17.25, 59.46), (50.82, 17.25, 59.46), (48.78, 16.51, 60.98), (50.82, 16.51, 60.98), (48.78, 19.18, 60.78), (48.78, 19.18, 59.46), (50.82, 19.18, 60.78), (50.82, 19.18, 59.46), (49.46, 19.92, 61.5), (50.14, 19.92, 61.5), (50.14, 19.92, 59.46), (49.46, 19.92, 59.46), (50.14, 21.47, 61.5), (49.46, 21.47, 61.5), (49.46, 21.96, 59.46), (50.14, 21.96, 59.46), (49.46, 18.44, 60.06), (50.14, 18.44, 60.06), (50.14, 18.44, 59.46), (49.46, 18.44, 59.46), (49.46, 15.19, 62.02), (50.14, 15.19, 62.02), (50.14, 16.75, 59.46), (49.46, 16.75, 59.46), (49.46, 17.18, 58.91), (50.14, 17.18, 58.91), (50.14, 16.4, 61.04), (49.46, 16.4, 61.04), (50.14, 16.51, 60.98), (49.46, 16.51, 60.98), (49.46, 17.25, 59.46), (50.14, 17.25, 59.46), (49.46, 19.18, 59.46), (50.14, 19.18, 59.46), (50.14, 19.18, 60.78), (49.46, 19.18, 60.78), (50.14, 18.96, 62.37), (50.82, 18.96, 62.37), (50.82, 18.57, 62.1), (50.14, 18.57, 62.1), (48.78, 19.01, 62.23), (48.78, 18.67, 61.97), (49.46, 18.67, 61.97), (49.46, 19.01, 62.23), (-48.9, 21.47, 61.5), (-48.9, 21.96, 59.46), (-48.9, 19.92, 61.5), (-48.9, 19.92, 59.46), (-50.94, 21.47, 61.5), (-50.94, 21.96, 59.46), (-50.94, 19.92, 61.5), (-50.94, 19.92, 59.46), (-48.9, 18.45, 59.46), (-48.9, 18.45, 60.06), (-50.94, 18.45, 60.06), (-50.94, 18.45, 59.46), (-48.9, 16.75, 59.46), (-48.9, 15.19, 62.02), (-50.94, 15.19, 62.02), (-50.94, 16.75, 59.46), (-48.9, 16.75, 59.46), (-50.94, 16.75, 59.46), (-50.94, 16.4, 61.04), (-50.94, 17.18, 58.91), (-48.9, 16.4, 61.04), (-48.9, 17.18, 58.91), (-50.94, 17.25, 59.46), (-48.9, 17.25, 59.46), (-50.94, 16.51, 60.98), (-48.9, 16.51, 60.98), (-50.94, 19.18, 60.78), (-50.94, 19.18, 59.46), (-48.9, 19.18, 60.78), (-48.9, 19.18, 59.46), (-50.26, 19.92, 61.5), (-49.58, 19.92, 61.5), (-49.58, 19.92, 59.46), (-50.26, 19.92, 59.46), (-49.58, 21.47, 61.5), (-50.26, 21.47, 61.5), (-50.26, 21.96, 59.46), (-49.58, 21.96, 59.46), (-50.26, 18.45, 60.06), (-49.58, 18.45, 60.06), (-49.58, 18.45, 59.46), (-50.26, 18.45, 59.46), (-50.26, 15.19, 62.02), (-49.58, 15.19, 62.02), (-49.58, 16.75, 59.46), (-50.26, 16.75, 59.46), (-50.26, 17.18, 58.91), (-49.58, 17.18, 58.91), (-49.58, 16.4, 61.04), (-50.26, 16.4, 61.04), (-49.58, 16.51, 60.98), (-50.26, 16.51, 60.98), (-50.26, 17.25, 59.46), (-49.58, 17.25, 59.46), (-50.26, 19.18, 59.46), (-49.58, 19.18, 59.46), (-49.58, 19.18, 60.78), (-50.26, 19.18, 60.78), (-49.58, 18.96, 62.37), (-48.9, 18.96, 62.37), (-48.9, 18.57, 62.1), (-49.58, 18.57, 62.1), (-50.94, 19.01, 62.23), (-50.94, 18.67, 61.97), (-50.26, 18.67, 61.97), (-50.26, 19.01, 62.23), (-49.88, 21.88, 57.38), (-49.88, 21.88, 59.38), (-49.69, 21.86, 57.38), (-49.69, 21.86, 59.38), (-49.5, 21.81, 57.38), (-49.5, 21.81, 59.38), (-49.33, 21.71, 57.38), (-49.33, 21.71, 59.38), (-49.17, 21.59, 57.38), (-49.17, 21.59, 59.38), (-49.05, 21.44, 57.38), (-49.05, 21.44, 59.38), (-48.96, 21.27, 57.38), (-48.96, 21.27, 59.38), (-48.9, 21.08, 57.38), (-48.9, 21.08, 59.38), (-48.88, 20.88, 57.38), (-48.88, 20.88, 59.38), (-48.9, 20.69, 57.38), (-48.9, 20.69, 59.38), (-48.96, 20.5, 57.38), (-48.96, 20.5, 59.38), (-49.05, 20.33, 57.38), (-49.05, 20.33, 59.38), (-49.17, 20.18, 57.38), (-49.17, 20.18, 59.38), (-49.33, 20.05, 57.38), (-49.33, 20.05, 59.38), (-49.5, 19.96, 57.38), (-49.5, 19.96, 59.38), (-49.69, 19.9, 57.38), (-49.69, 19.9, 59.38), (-49.88, 19.88, 57.38), (-49.88, 19.88, 59.38), (-50.08, 19.9, 57.38), (-50.08, 19.9, 59.38), (-50.26, 19.96, 57.38), (-50.26, 19.96, 59.38), (-50.44, 20.05, 57.38), (-50.44, 20.05, 59.38), (-50.59, 20.18, 57.38), (-50.59, 20.18, 59.38), (-50.71, 20.33, 57.38), (-50.71, 20.33, 59.38), (-50.81, 20.5, 57.38), (-50.81, 20.5, 59.38), (-50.86, 20.69, 57.38), (-50.86, 20.69, 59.38), (-50.88, 20.88, 57.38), (-50.88, 20.88, 59.38), (-50.86, 21.08, 57.38), (-50.86, 21.08, 59.38), (-50.81, 21.27, 57.38), (-50.81, 21.27, 59.38), (-50.71, 21.44, 57.38), (-50.71, 21.44, 59.38), (-50.59, 21.59, 57.38), (-50.59, 21.59, 59.38), (-50.44, 21.71, 57.38), (-50.44, 21.71, 59.38), (-50.26, 21.81, 57.38), (-50.26, 21.81, 59.38), (-50.08, 21.86, 57.38), (-50.08, 21.86, 59.38), (-50.93, 21.22, 62.21), (-48.95, 21.22, 62.21), (-50.93, 21.17, 61.78), (-48.95, 21.17, 61.78), (-50.93, 21.05, 61.37), (-48.95, 21.05, 61.37), (-50.93, 20.85, 60.99), (-48.95, 20.85, 60.99), (-50.93, 20.57, 60.66), (-48.95, 20.57, 60.66), (-50.93, 20.24, 60.38), (-48.95, 20.24, 60.38), (-50.93, 19.86, 60.18), (-48.95, 19.86, 60.18), (-50.93, 19.45, 60.05), (-48.95, 19.45, 60.05), (-50.93, 19.02, 60.01), (-48.95, 19.02, 60.01), (-50.93, 18.59, 60.05), (-48.95, 18.59, 60.05), (-50.93, 18.17, 60.18), (-48.95, 18.17, 60.18), (-50.93, 17.79, 60.38), (-48.95, 17.79, 60.38), (-50.93, 17.46, 60.66), (-48.95, 17.46, 60.66), (-50.93, 17.19, 60.99), (-48.95, 17.19, 60.99), (-50.93, 16.98, 61.37), (-48.95, 16.98, 61.37), (-50.93, 16.86, 61.78), (-48.95, 16.86, 61.78), (-50.93, 16.82, 62.21), (-48.95, 16.82, 62.21), (-50.93, 16.86, 62.64), (-48.95, 16.86, 62.64), (-50.93, 16.98, 63.06), (-48.95, 16.98, 63.06), (-50.93, 17.19, 63.44), (-48.95, 17.19, 63.44), (-50.93, 17.46, 63.77), (-48.95, 17.46, 63.77), (-50.93, 17.79, 64.04), (-48.95, 17.79, 64.04), (-50.93, 18.17, 64.25), (-48.95, 18.17, 64.25), (-50.93, 18.59, 64.37), (-48.95, 18.59, 64.37), (-50.93, 19.02, 64.41), (-48.95, 19.02, 64.41), (-50.93, 19.45, 64.37), (-48.95, 19.45, 64.37), (-50.93, 19.86, 64.25), (-48.95, 19.86, 64.25), (-50.93, 20.24, 64.04), (-48.95, 20.24, 64.04), (-50.93, 20.57, 63.77), (-48.95, 20.57, 63.77), (-50.93, 20.85, 63.44), (-48.95, 20.85, 63.44), (-50.93, 21.05, 63.06), (-48.95, 21.05, 63.06), (-50.93, 21.17, 62.64), (-48.95, 21.17, 62.64), (-49.38, 19.74, 62.07), (-49.38, 19.75, 62.21), (-49.38, 19.69, 61.93), (-49.38, 19.63, 61.81), (-49.38, 19.53, 61.69), (-49.38, 19.42, 61.6), (-49.38, 19.3, 61.54), (-49.38, 19.16, 61.49), (-49.38, 19.02, 61.48), (-49.38, 18.87, 61.49), (-49.38, 18.74, 61.54), (-49.38, 18.61, 61.6), (-49.38, 18.5, 61.69), (-49.38, 18.41, 61.81), (-49.38, 18.34, 61.93), (-49.38, 18.3, 62.07), (-49.38, 18.28, 62.21), (-49.38, 18.3, 62.36), (-49.38, 18.34, 62.49), (-49.38, 18.41, 62.62), (-49.38, 18.5, 62.73), (-49.38, 18.61, 62.82), (-49.38, 18.74, 62.89), (-49.38, 18.87, 62.93), (-49.38, 19.02, 62.95), (-49.38, 19.16, 62.93), (-49.38, 19.3, 62.89), (-49.38, 19.42, 62.82), (-49.38, 19.53, 62.73), (-49.38, 19.63, 62.62), (-49.38, 19.69, 62.49), (-49.38, 19.74, 62.36), (-50.35, 19.8, 62.21), (-50.35, 19.79, 62.06), (-50.35, 19.74, 61.91), (-50.35, 19.67, 61.78), (-50.35, 19.57, 61.66), (-50.35, 19.45, 61.56), (-50.35, 19.32, 61.49), (-50.35, 19.17, 61.44), (-50.35, 19.02, 61.43), (-50.35, 18.86, 61.44), (-50.35, 18.72, 61.49), (-50.35, 18.58, 61.56), (-50.35, 18.46, 61.66), (-50.35, 18.36, 61.78), (-50.35, 18.29, 61.91), (-50.35, 18.24, 62.06), (-50.35, 18.23, 62.21), (-50.35, 18.24, 62.37), (-50.35, 18.29, 62.51), (-50.35, 18.36, 62.65), (-50.35, 18.46, 62.77), (-50.35, 18.58, 62.87), (-50.35, 18.72, 62.94), (-50.35, 18.86, 62.98), (-50.35, 19.02, 63.0), (-50.35, 19.17, 62.98), (-50.35, 19.32, 62.94), (-50.35, 19.45, 62.87), (-50.35, 19.57, 62.77), (-50.35, 19.67, 62.65), (-50.35, 19.74, 62.51), (-50.35, 19.79, 62.37), (51.1, 22.96, 57.41), (51.1, 22.96, -6.369), (51.1, 17.86, 57.41), (51.1, 17.86, -6.369), (48.55, 22.96, 57.41), (48.55, 22.96, -6.369), (48.55, 17.86, 57.41), (48.55, 17.86, -6.369), (51.1, 22.96, -2.274), (51.1, 17.86, -2.274), (48.55, 17.86, -3.082), (48.55, 22.96, -3.082), (-51.09, 17.86, -6.369), (-51.09, 22.96, -6.369), (-51.09, 17.86, -2.274), (-51.09, 22.96, -2.274), (-48.69, 17.86, -6.369), (-48.69, 17.86, -3.082), (-48.69, 22.96, -6.369), (-48.69, 22.96, -3.082), (-51.09, 17.86, 58.05), (-51.09, 22.96, 58.05), (-48.69, 17.86, 58.05), (-48.69, 22.96, 58.05), (31.12, -25.61, 65.01), (31.12, -25.61, -6.369), (31.12, -30.71, 65.01), (31.12, -30.71, -6.369), (28.58, -25.61, 65.01), (28.58, -25.61, -6.369), (28.58, -30.71, 65.01), (28.58, -30.71, -6.369), (31.12, -25.61, -2.274), (31.12, -30.71, -2.274), (28.58, -30.71, -3.414), (28.58, -25.61, -3.414), (-28.92, -30.71, -6.369), (-28.92, -25.61, -6.369), (-28.92, -30.71, -2.274), (-28.92, -25.61, -2.274), (-26.52, -30.71, -6.369), (-26.52, -30.71, -3.414), (-26.52, -25.61, -6.369), (-26.52, -25.61, -3.414), (-28.92, -30.71, 64.99), (-28.92, -25.61, 64.99), (-26.52, -30.71, 64.99), (-26.52, -25.61, 64.99), (62.87, 30.73, -6.435), (62.87, 30.73, -10.0), (38.62, -35.55, -6.435), (38.62, -35.55, -10.0), (-64.6, 30.73, -6.435), (-64.6, 30.73, -10.0), (-37.78, -35.55, -6.435), (-37.78, -35.55, -10.0), (-33.19, -35.55, -6.435), (-33.19, -35.55, -10.0), (-56.92, 30.73, -6.435), (-56.92, 30.73, -10.0), (40.21, -31.19, -6.435), (40.21, -31.19, -10.0), (-39.55, -31.19, -6.435), (-39.55, -31.19, -10.0), (-34.75, -31.08, -10.0), (-34.75, -31.19, -6.435), (33.48, -35.55, -6.435), (54.3, 30.73, -10.0), (33.48, -35.55, -10.0), (54.3, 30.73, -6.435), (34.85, -31.19, -6.435), (34.85, -31.08, -10.0), (60.83, 25.16, -6.435), (-62.34, 25.16, -10.0), (-54.93, 25.26, -10.0), (-54.93, 25.16, -6.435), (60.83, 25.16, -10.0), (-62.34, 25.16, -6.435), (52.55, 25.16, -6.435), (52.55, 25.26, -10.0), (62.87, 30.73, -6.471), (38.62, -35.55, -6.471), (-37.78, -35.55, -6.47), (-64.6, 30.73, -6.47), (-56.92, 30.73, -6.47), (-33.19, -35.55, -6.47), (-39.55, -31.19, -6.47), (40.21, -31.19, -6.471), (33.48, -35.55, -6.471), (54.3, 30.73, -6.471), (60.83, 25.16, -6.471), (-62.34, 25.16, -6.47), (62.87, 30.73, -9.785), (38.62, -35.55, -9.785), (-37.78, -35.55, -9.785), (-64.6, 30.73, -9.785), (-56.92, 30.73, -9.785), (-33.19, -35.55, -9.785), (-39.55, -31.19, -9.785), (40.21, -31.19, -9.785), (33.48, -35.55, -9.785), (54.3, 30.73, -9.785), (60.83, 25.16, -9.785), (-62.34, 25.16, -9.785)], [(208, 209), (274, 275)], [(0, 1, 3, 2), (2, 3, 5, 4), (4, 5, 7, 6), (6, 7, 9, 8), (8, 9, 11, 10), (10, 11, 13, 12), (12, 13, 15, 14), (14, 15, 17, 16), (16, 17, 19, 18), (18, 19, 21, 20), (20, 21, 23, 22), (22, 23, 25, 24), (24, 25, 27, 26), (26, 27, 29, 28), (28, 29, 31, 30), (30, 31, 33, 32), (32, 33, 35, 34), (34, 35, 37, 36), (36, 37, 39, 38), (38, 39, 41, 40), (40, 41, 43, 42), (42, 43, 45, 44), (44, 45, 47, 46), (46, 47, 49, 48), (48, 49, 51, 50), (50, 51, 53, 52), (52, 53, 55, 54), (54, 55, 57, 56), (56, 57, 59, 58), (58, 59, 61, 60), (3, 1, 63, 61, 59, 57, 55, 53, 51, 49, 47, 45, 43, 41, 39, 37, 35, 33, 31, 29, 27, 25, 23, 21, 19, 17, 15, 13, 11, 9, 7, 5), (60, 61, 63, 62), (62, 63, 1, 0), (0, 2, 4, 6, 8, 10, 12, 14, 16, 18, 20, 22, 24, 26, 28, 30, 32, 34, 36, 38, 40, 42, 44, 46, 48, 50, 52, 54, 56, 58, 60, 62), (64, 65, 67, 66), (66, 67, 69, 68), (68, 69, 71, 70), (70, 71, 73, 72), (72, 73, 75, 74), (74, 75, 77, 76), (76, 77, 79, 78), (78, 79, 81, 80), (80, 81, 83, 82), (82, 83, 85, 84), (84, 85, 87, 86), (86, 87, 89, 88), (88, 89, 91, 90), (90, 91, 93, 92), (92, 93, 95, 94), (94, 95, 97, 96), (96, 97, 99, 98), (98, 99, 101, 100), (100, 101, 103, 102), (102, 103, 105, 104), (104, 105, 107, 106), (106, 107, 109, 108), (108, 109, 111, 110), (110, 111, 113, 112), (112, 113, 115, 114), (114, 115, 117, 116), (116, 117, 119, 118), (118, 119, 121, 120), (120, 121, 123, 122), (122, 123, 125, 124), (115, 113, 152, 153), (124, 125, 127, 126), (126, 127, 65, 64), (68, 70, 163, 162), (128, 129, 159, 158, 157, 156, 155, 154, 153, 152, 151, 150, 149, 148, 147, 146, 145, 144, 143, 142, 141, 140, 139, 138, 137, 136, 135, 134, 133, 132, 131, 130), (71, 69, 130, 131), (89, 87, 139, 140), (107, 105, 148, 149), (125, 123, 157, 158), (81, 79, 135, 136), (99, 97, 144, 145), (117, 115, 153, 154), (73, 71, 131, 132), (91, 89, 140, 141), (109, 107, 149, 150), (127, 125, 158, 159), (83, 81, 136, 137), (101, 99, 145, 146), (119, 117, 154, 155), (75, 73, 132, 133), (93, 91, 141, 142), (111, 109, 150, 151), (67, 65, 129, 128), (65, 127, 159, 129), (85, 83, 137, 138), (103, 101, 146, 147), (121, 119, 155, 156), (77, 75, 133, 134), (95, 93, 142, 143), (113, 111, 151, 152), (69, 67, 128, 130), (87, 85, 138, 139), (105, 103, 147, 148), (123, 121, 156, 157), (79, 77, 134, 135), (97, 95, 143, 144), (160, 161, 162, 163, 164, 165, 166, 167, 168, 169, 170, 171, 172, 173, 174, 175, 176, 177, 178, 179, 180, 181, 182, 183, 184, 185, 186, 187, 188, 189, 190, 191), (86, 88, 172, 171), (104, 106, 181, 180), (122, 124, 190, 189), (78, 80, 168, 167), (96, 98, 177, 176), (114, 116, 186, 185), (70, 72, 164, 163), (88, 90, 173, 172), (106, 108, 182, 181), (124, 126, 191, 190), (80, 82, 169, 168), (98, 100, 178, 177), (116, 118, 187, 186), (72, 74, 165, 164), (90, 92, 174, 173), (108, 110, 183, 182), (64, 66, 161, 160), (126, 64, 160, 191), (82, 84, 170, 169), (100, 102, 179, 178), (118, 120, 188, 187), (74, 76, 166, 165), (92, 94, 175, 174), (110, 112, 184, 183), (66, 68, 162, 161), (84, 86, 171, 170), (102, 104, 180, 179), (120, 122, 189, 188), (76, 78, 167, 166), (94, 96, 176, 175), (112, 114, 185, 184), (192, 193, 195, 194), (219, 218, 202, 203), (198, 199, 197, 196), (226, 229, 193, 192), (222, 198, 196, 227), (224, 195, 193, 229), (248, 220, 201, 231), (246, 219, 203, 233), (220, 221, 200, 201), (234, 237, 207, 206), (240, 212, 205, 235), (238, 211, 207, 237), (214, 216, 210, 206, 207, 211), (244, 214, 211, 238), (242, 217, 212, 240), (203, 202, 216, 214), (231, 201, 217, 242), (233, 203, 214, 244), (201, 200, 215, 217), (217, 215, 213, 204, 205, 212), (194, 195, 221, 220), (225, 199, 219, 246), (220, 248, 253, 252), (199, 198, 218, 219), (218, 198, 254, 255), (222, 223, 248, 249), (195, 224, 247, 221), (224, 225, 246, 247), (200, 232, 245, 215), (232, 233, 244, 245), (202, 230, 243, 216), (230, 231, 242, 243), (216, 243, 241, 210), (243, 242, 240, 241), (215, 245, 239, 213), (245, 244, 238, 239), (213, 239, 236, 204), (239, 238, 237, 236), (210, 241, 234, 206), (241, 240, 235, 234), (205, 204, 236, 235), (235, 236, 237, 234), (221, 247, 232, 200), (247, 246, 233, 232), (218, 249, 230, 202), (249, 248, 231, 230), (199, 225, 228, 197), (225, 224, 229, 228), (194, 223, 226, 192), (223, 222, 227, 226), (196, 197, 228, 227), (227, 228, 229, 226), (250, 251, 252, 253), (248, 223, 250, 253), (194, 220, 252, 251), (223, 194, 251, 250), (254, 257, 256, 255), (222, 249, 256, 257), (198, 222, 257, 254), (249, 218, 255, 256), (258, 259, 261, 260), (285, 284, 268, 269), (264, 265, 263, 262), (292, 295, 259, 258), (288, 264, 262, 293), (290, 261, 259, 295), (314, 286, 267, 297), (312, 285, 269, 299), (286, 287, 266, 267), (300, 303, 273, 272), (306, 278, 271, 301), (304, 277, 273, 303), (280, 282, 276, 272, 273, 277), (310, 280, 277, 304), (308, 283, 278, 306), (269, 268, 282, 280), (297, 267, 283, 308), (299, 269, 280, 310), (267, 266, 281, 283), (283, 281, 279, 270, 271, 278), (260, 261, 287, 286), (291, 265, 285, 312), (286, 314, 319, 318), (265, 264, 284, 285), (284, 264, 320, 321), (288, 289, 314, 315), (261, 290, 313, 287), (290, 291, 312, 313), (266, 298, 311, 281), (298, 299, 310, 311), (268, 296, 309, 282), (296, 297, 308, 309), (282, 309, 307, 276), (309, 308, 306, 307), (281, 311, 305, 279), (311, 310, 304, 305), (279, 305, 302, 270), (305, 304, 303, 302), (276, 307, 300, 272), (307, 306, 301, 300), (271, 270, 302, 301), (301, 302, 303, 300), (287, 313, 298, 266), (313, 312, 299, 298), (284, 315, 296, 268), (315, 314, 297, 296), (265, 291, 294, 263), (291, 290, 295, 294), (260, 289, 292, 258), (289, 288, 293, 292), (262, 263, 294, 293), (293, 294, 295, 292), (316, 317, 318, 319), (314, 289, 316, 319), (260, 286, 318, 317), (289, 260, 317, 316), (320, 323, 322, 321), (288, 315, 322, 323), (264, 288, 323, 320), (315, 284, 321, 322), (324, 325, 327, 326), (326, 327, 329, 328), (328, 329, 331, 330), (330, 331, 333, 332), (332, 333, 335, 334), (334, 335, 337, 336), (336, 337, 339, 338), (338, 339, 341, 340), (340, 341, 343, 342), (342, 343, 345, 344), (344, 345, 347, 346), (346, 347, 349, 348), (348, 349, 351, 350), (350, 351, 353, 352), (352, 353, 355, 354), (354, 355, 357, 356), (356, 357, 359, 358), (358, 359, 361, 360), (360, 361, 363, 362), (362, 363, 365, 364), (364, 365, 367, 366), (366, 367, 369, 368), (368, 369, 371, 370), (370, 371, 373, 372), (372, 373, 375, 374), (374, 375, 377, 376), (376, 377, 379, 378), (378, 379, 381, 380), (380, 381, 383, 382), (382, 383, 385, 384), (327, 325, 387, 385, 383, 381, 379, 377, 375, 373, 371, 369, 367, 365, 363, 361, 359, 357, 355, 353, 351, 349, 347, 345, 343, 341, 339, 337, 335, 333, 331, 329), (384, 385, 387, 386), (386, 387, 325, 324), (324, 326, 328, 330, 332, 334, 336, 338, 340, 342, 344, 346, 348, 350, 352, 354, 356, 358, 360, 362, 364, 366, 368, 370, 372, 374, 376, 378, 380, 382, 384, 386), (388, 389, 391, 390), (390, 391, 393, 392), (392, 393, 395, 394), (394, 395, 397, 396), (396, 397, 399, 398), (398, 399, 401, 400), (400, 401, 403, 402), (402, 403, 405, 404), (404, 405, 407, 406), (406, 407, 409, 408), (408, 409, 411, 410), (410, 411, 413, 412), (412, 413, 415, 414), (414, 415, 417, 416), (416, 417, 419, 418), (418, 419, 421, 420), (420, 421, 423, 422), (422, 423, 425, 424), (424, 425, 427, 426), (426, 427, 429, 428), (428, 429, 431, 430), (430, 431, 433, 432), (432, 433, 435, 434), (434, 435, 437, 436), (436, 437, 439, 438), (438, 439, 441, 440), (440, 441, 443, 442), (442, 443, 445, 444), (444, 445, 447, 446), (446, 447, 449, 448), (439, 437, 476, 477), (448, 449, 451, 450), (450, 451, 389, 388), (392, 394, 487, 486), (452, 453, 483, 482, 481, 480, 479, 478, 477, 476, 475, 474, 473, 472, 471, 470, 469, 468, 467, 466, 465, 464, 463, 462, 461, 460, 459, 458, 457, 456, 455, 454), (395, 393, 454, 455), (413, 411, 463, 464), (431, 429, 472, 473), (449, 447, 481, 482), (405, 403, 459, 460), (423, 421, 468, 469), (441, 439, 477, 478), (397, 395, 455, 456), (415, 413, 464, 465), (433, 431, 473, 474), (451, 449, 482, 483), (407, 405, 460, 461), (425, 423, 469, 470), (443, 441, 478, 479), (399, 397, 456, 457), (417, 415, 465, 466), (435, 433, 474, 475), (391, 389, 453, 452), (389, 451, 483, 453), (409, 407, 461, 462), (427, 425, 470, 471), (445, 443, 479, 480), (401, 399, 457, 458), (419, 417, 466, 467), (437, 435, 475, 476), (393, 391, 452, 454), (411, 409, 462, 463), (429, 427, 471, 472), (447, 445, 480, 481), (403, 401, 458, 459), (421, 419, 467, 468), (484, 485, 486, 487, 488, 489, 490, 491, 492, 493, 494, 495, 496, 497, 498, 499, 500, 501, 502, 503, 504, 505, 506, 507, 508, 509, 510, 511, 512, 513, 514, 515), (410, 412, 496, 495), (428, 430, 505, 504), (446, 448, 514, 513), (402, 404, 492, 491), (420, 422, 501, 500), (438, 440, 510, 509), (394, 396, 488, 487), (412, 414, 497, 496), (430, 432, 506, 505), (448, 450, 515, 514), (404, 406, 493, 492), (422, 424, 502, 501), (440, 442, 511, 510), (396, 398, 489, 488), (414, 416, 498, 497), (432, 434, 507, 506), (388, 390, 485, 484), (450, 388, 484, 515), (406, 408, 494, 493), (424, 426, 503, 502), (442, 444, 512, 511), (398, 400, 490, 489), (416, 418, 499, 498), (434, 436, 508, 507), (390, 392, 486, 485), (408, 410, 495, 494), (426, 428, 504, 503), (444, 446, 513, 512), (400, 402, 491, 490), (418, 420, 500, 499), (436, 438, 509, 508), (524, 517, 519, 525), (525, 519, 523, 526), (533, 532, 528, 530), (527, 521, 517, 524), (518, 522, 520, 516), (523, 519, 517, 521), (520, 527, 524, 516), (522, 526, 527, 520), (518, 525, 526, 522), (516, 524, 525, 518), (530, 528, 529, 531), (532, 534, 529, 528), (535, 533, 538, 539), (534, 535, 531, 529), (521, 527, 535, 534), (527, 526, 533, 535), (523, 521, 534, 532), (526, 523, 532, 533), (539, 538, 536, 537), (531, 535, 539, 537), (533, 530, 536, 538), (530, 531, 537, 536), (548, 541, 543, 549), (549, 543, 547, 550), (557, 556, 552, 554), (551, 545, 541, 548), (542, 546, 544, 540), (547, 543, 541, 545), (544, 551, 548, 540), (546, 550, 551, 544), (542, 549, 550, 546), (540, 548, 549, 542), (554, 552, 553, 555), (556, 558, 553, 552), (559, 557, 562, 563), (558, 559, 555, 553), (545, 551, 559, 558), (551, 550, 557, 559), (547, 545, 558, 556), (550, 547, 556, 557), (563, 562, 560, 561), (555, 559, 563, 561), (557, 554, 560, 562), (554, 555, 561, 560), (615, 577, 567, 609), (613, 573, 571, 610), (619, 589, 569, 611), (617, 583, 565, 608), (591, 593, 568, 574), (595, 592, 565, 583), (589, 590, 575, 569), (594, 591, 574, 585), (611, 569, 575, 612), (616, 584, 573, 613), (582, 572, 581, 586), (571, 573, 580, 579), (584, 567, 577, 587), (572, 570, 578, 581), (610, 571, 579, 614), (618, 592, 577, 615), (573, 584, 587, 580), (566, 582, 586, 576), (609, 567, 584, 616), (588, 594, 585, 564), (590, 595, 583, 575), (612, 575, 583, 617), (580, 587, 595, 590), (576, 586, 594, 588), (608, 565, 592, 618), (586, 581, 591, 594), (579, 580, 590, 589), (587, 577, 592, 595), (581, 578, 593, 591), (614, 579, 589, 619), (578, 602, 607, 593), (564, 596, 606, 588), (574, 600, 605, 585), (566, 597, 604, 582), (588, 606, 603, 576), (570, 598, 602, 578), (582, 604, 601, 572), (568, 599, 600, 574), (585, 605, 596, 564), (593, 607, 599, 568), (572, 601, 598, 570), (576, 603, 597, 566), (602, 614, 619, 607), (596, 608, 618, 606), (600, 612, 617, 605), (597, 609, 616, 604), (606, 618, 615, 603), (598, 610, 614, 602), (604, 616, 613, 601), (599, 611, 612, 600), (605, 617, 608, 596), (607, 619, 611, 599), (601, 613, 610, 598), (603, 615, 609, 597)])
me_cylinder_002.polygons.foreach_set('material_index', [0, 0, 0, 0, 0, 0, 0, 0, 0, 0, 0, 0, 0, 0, 0, 0, 0, 0, 0, 0, 0, 0, 0, 0, 0, 0, 0, 0, 0, 0, 0, 0, 0, 0, 1, 1, 1, 1, 1, 1, 1, 1, 1, 1, 1, 1, 1, 1, 1, 1, 1, 1, 1, 1, 1, 1, 1, 1, 1, 1, 1, 1, 1, 1, 1, 1, 1, 1, 1, 1, 1, 1, 1, 1, 1, 1, 1, 1, 1, 1, 1, 1, 1, 1, 1, 1, 1, 1, 1, 1, 1, 1, 1, 1, 1, 1, 1, 1, 1, 1, 1, 1, 1, 1, 1, 1, 1, 1, 1, 1, 1, 1, 1, 1, 1, 1, 1, 1, 1, 1, 1, 1, 1, 1, 1, 1, 1, 1, 1, 1, 1, 1, 0, 0, 0, 0, 0, 0, 0, 0, 0, 0, 0, 0, 0, 0, 0, 0, 0, 0, 0, 0, 0, 0, 0, 0, 0, 0, 0, 0, 0, 0, 0, 0, 0, 0, 0, 0, 0, 0, 0, 0, 0, 0, 0, 0, 0, 0, 0, 0, 0, 0, 0, 0, 0, 0, 0, 0, 0, 0, 0, 0, 0, 0, 0, 0, 0, 0, 0, 0, 0, 0, 0, 0, 0, 0, 0, 0, 0, 0, 0, 0, 0, 0, 0, 0, 0, 0, 0, 0, 0, 0, 0, 0, 0, 0, 0, 0, 0, 0, 0, 0, 0, 0, 0, 0, 0, 0, 0, 0, 0, 0, 0, 0, 0, 0, 0, 0, 0, 0, 0, 0, 0, 0, 0, 0, 0, 0, 0, 0, 0, 0, 0, 0, 0, 0, 0, 0, 0, 0, 0, 0, 0, 0, 0, 0, 0, 0, 0, 0, 0, 0, 0, 0, 0, 0, 1, 1, 1, 1, 1, 1, 1, 1, 1, 1, 1, 1, 1, 1, 1, 1, 1, 1, 1, 1, 1, 1, 1, 1, 1, 1, 1, 1, 1, 1, 1, 1, 1, 1, 1, 1, 1, 1, 1, 1, 1, 1, 1, 1, 1, 1, 1, 1, 1, 1, 1, 1, 1, 1, 1, 1, 1, 1, 1, 1, 1, 1, 1, 1, 1, 1, 1, 1, 1, 1, 1, 1, 1, 1, 1, 1, 1, 1, 1, 1, 1, 1, 1, 1, 1, 1, 1, 1, 1, 1, 1, 1, 1, 1, 1, 1, 1, 1, 0, 0, 0, 0, 0, 0, 0, 0, 0, 0, 0, 0, 0, 0, 0, 0, 0, 0, 0, 0, 0, 0, 0, 0, 0, 0, 0, 0, 0, 0, 0, 0, 0, 0, 0, 0, 0, 0, 0, 0, 0, 0, 0, 0, 2, 2, 2, 2, 2, 2, 2, 2, 2, 2, 2, 2, 2, 2, 2, 2, 2, 2, 2, 2, 2, 2, 2, 2, 2, 2, 2, 2, 2, 2, 2, 2, 2, 2, 2, 2, 2, 2, 2, 2, 2, 2, 2, 2, 2, 2, 2, 2, 2, 2, 2, 2, 2, 2])
me_cylinder_002.materials.append(mat_material_001_1)
me_cylinder_002.materials.append(mat_material_002_1)
me_cylinder_002.materials.append(mat_material)
me_cylinder_002.use_remesh_preserve_volume = False
me_cylinder_002.use_remesh_preserve_attributes = False
me_cylinder_002.use_mirror_vertex_groups = False
me_cylinder_002.update()

# ---- objects
ob_cylinder_002 = bpy.data.objects.new('Cylinder_002', me_cylinder_000)
ob_cylinder_002_1 = bpy.data.objects.new('Cylinder.002', me_cylinder_002)

# ---- transforms, parenting, visibility, modifiers, constraints
ob_cylinder_002.location = (0.0, 0.0, 1.776)
ob_cylinder_002.scale = (-0.02713, -0.02713, -0.02713)
ob_cylinder_002.lineart.crease_threshold = 0.0
ob_cylinder_002_1.location = (0.0, 0.0, 1.776)
ob_cylinder_002_1.scale = (-0.02713, -0.02713, -0.02713)
ob_cylinder_002_1.lineart.crease_threshold = 0.0

# ---- collection membership
col_collection_11.objects.link(ob_cylinder_002)
col_collection_11.objects.link(ob_cylinder_002_1)

# ---- scene / render settings (as saved in the file)
scene.frame_start = 1; scene.frame_end = 200; scene.frame_set(58)
scene.render.engine = 'CYCLES'
scene.render.resolution_percentage = 50
scene.render.dither_intensity = 0.0
scene.cycles.use_denoising = False
scene.cycles.samples = 128
scene.cycles.sampling_pattern = 'TABULATED_SOBOL'
scene.cycles.use_adaptive_sampling = False
scene.cycles.use_light_tree = False
scene.cycles.blur_glossy = 0.0
scene.cycles.sample_clamp_indirect = 0.0
scene.view_settings.view_transform = 'Standard'
bpy.context.view_layer.update()

# ---- added for rendering (the .blend has no active camera and no usable light): camera, sun
cam_auto = bpy.data.cameras.new('AutoCamera')
cam_auto.lens = 50.0
cam_auto.sensor_width = 36.0
cam_auto.clip_end = 1000.0
ob_auto_camera = bpy.data.objects.new('AutoCamera', cam_auto)
scene.collection.objects.link(ob_auto_camera)
ob_auto_camera.location = (4.09116, -4.81583, 4.28456)
ob_auto_camera.rotation_euler = (1.09748, -7.21219e-08, 0.694738)
scene.camera = ob_auto_camera
light_auto_sun = bpy.data.lights.new('AutoSun', 'SUN')
light_auto_sun.energy = 3.0
light_auto_sun.angle = 0.0523599
ob_auto_sun = bpy.data.objects.new('AutoSun', light_auto_sun)
scene.collection.objects.link(ob_auto_sun)
ob_auto_sun.rotation_euler = (0.872665, 0.174533, 0.523599)
bpy.context.view_layer.update()
